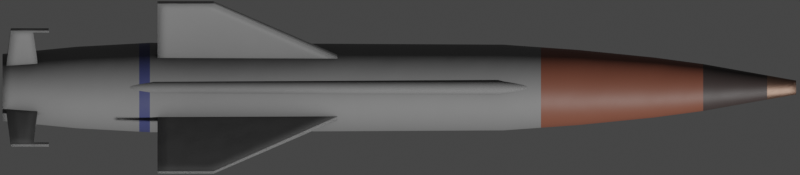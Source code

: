# Source: v611.blend  (saved by Blender 2.93.20; exported with 4.5.12 LTS)
import bpy
from mathutils import Matrix  # noqa: F401  (used for matrix-valued properties, if any)

bpy.ops.wm.read_factory_settings(use_empty=True)
scene = bpy.context.scene
scene.name = 'Scene'

# ---- collections
col_collection = bpy.data.collections.new('Collection'); scene.collection.children.link(col_collection)

# ---- materials (node trees are filled in below, after node groups)
mat_main = bpy.data.materials.new('Main')
mat_nose_dark = bpy.data.materials.new('Nose Dark')
mat_nose_metal = bpy.data.materials.new('Nose Metal')
mat_nose_red = bpy.data.materials.new('Nose Red')
mat_main_blue = bpy.data.materials.new('Main Blue')

# ---- node groups
ng_mk48_shader = bpy.data.node_groups.new('Mk48 Shader', 'ShaderNodeTree')
_s = ng_mk48_shader.interface.new_socket(name='BSDF', in_out='OUTPUT', socket_type='NodeSocketShader')
_s = ng_mk48_shader.interface.new_socket(name='Color', in_out='INPUT', socket_type='NodeSocketColor')
_s.default_value = (0.2529, 0.2529, 0.2529, 1.0)
_s = ng_mk48_shader.interface.new_socket(name='Roughness', in_out='INPUT', socket_type='NodeSocketFloat')
_s.subtype = 'FACTOR'
_s.default_value = 0.5
_s.min_value = 0.0
_s.max_value = 1.0
_s = ng_mk48_shader.interface.new_socket(name='Metallic', in_out='INPUT', socket_type='NodeSocketFloat')
_s.subtype = 'FACTOR'
_s.default_value = 1.0
_s.min_value = 0.0
_s.max_value = 1.0
_N = ng_mk48_shader.nodes; _L = ng_mk48_shader.links
n0 = _N.new('NodeGroupOutput'); n0.name = 'Group Output'; n0.location = (421, 0)
n1 = _N.new('ShaderNodeBsdfPrincipled'); n1.name = 'Principled BSDF'; n1.location = (131, 46)
n1.distribution = 'GGX'
n1.subsurface_method = 'BURLEY'
n1.inputs[3].default_value = 1.45
n1.inputs[27].default_value = (0.0, 0.0, 0.0, 1.0)
n1.inputs[28].default_value = 1.0
n2 = _N.new('ShaderNodeAmbientOcclusion'); n2.name = 'Ambient Occlusion'; n2.location = (-85, 128)
n2.samples = 8
n3 = _N.new('ShaderNodeBevel'); n3.name = 'Bevel'; n3.location = (-265, -248)
n3.inputs[0].default_value = 0.1
n4 = _N.new('NodeGroupInput'); n4.name = 'Mk48 Shader'; n4.location = (-468, -27)
n5 = _N.new('ShaderNodeNewGeometry'); n5.name = 'Geometry'; n5.location = (-875, -245)
n6 = _N.new('ShaderNodeBump'); n6.name = 'Bump'; n6.location = (-470, -299)
n6.inputs[0].default_value = 0.01
n6.inputs[1].default_value = 1.0
n6.inputs[2].default_value = 1.0
n7 = _N.new('ShaderNodeTexNoise'); n7.name = 'Noise Texture'; n7.location = (-671, -234)
n7.inputs[2].default_value = 2.0
_L.new(n1.outputs[0], n0.inputs[0])
_L.new(n2.outputs[0], n1.inputs[0])
_L.new(n4.outputs[0], n2.inputs[0])
_L.new(n4.outputs[1], n1.inputs[2])
_L.new(n4.outputs[2], n1.inputs[1])
_L.new(n3.outputs[0], n2.inputs[2])
_L.new(n5.outputs[0], n7.inputs[0])
_L.new(n7.outputs[0], n6.inputs[3])
_L.new(n6.outputs[0], n3.inputs[1])
_L.new(n3.outputs[0], n1.inputs[5])
n0.is_active_output = True
ng_auto_smooth = bpy.data.node_groups.new('Auto Smooth', 'GeometryNodeTree')
_s = ng_auto_smooth.interface.new_socket(name='Geometry', in_out='OUTPUT', socket_type='NodeSocketGeometry')
_s = ng_auto_smooth.interface.new_socket(name='Geometry', in_out='INPUT', socket_type='NodeSocketGeometry')
_s = ng_auto_smooth.interface.new_socket(name='Angle', in_out='INPUT', socket_type='NodeSocketFloat')
_s.subtype = 'ANGLE'
_s.min_value = 0.0
_s.max_value = 3.142
ng_auto_smooth.is_modifier = True
_N = ng_auto_smooth.nodes; _L = ng_auto_smooth.links
n0 = _N.new('NodeGroupOutput'); n0.name = 'Group Output'; n0.location = (480, -100)
n1 = _N.new('NodeGroupInput'); n1.name = 'Group Input'; n1.location = (-420, -300)
n2 = _N.new('NodeGroupInput'); n2.name = 'Group Input.001'; n2.location = (-60, -100)
n3 = _N.new('GeometryNodeSetShadeSmooth'); n3.name = 'Set Shade Smooth'; n3.location = (120, -100)
n3.domain = 'EDGE'
n4 = _N.new('GeometryNodeSetShadeSmooth'); n4.name = 'Set Shade Smooth.001'; n4.location = (300, -100)
n5 = _N.new('GeometryNodeInputMeshEdgeAngle'); n5.name = 'Edge Angle'; n5.location = (-420, -220)
n6 = _N.new('GeometryNodeInputEdgeSmooth'); n6.name = 'Is Edge Smooth'; n6.location = (-60, -160)
n7 = _N.new('GeometryNodeInputShadeSmooth'); n7.name = 'Is Face Smooth'; n7.location = (-240, -340)
n8 = _N.new('FunctionNodeBooleanMath'); n8.name = 'Boolean Math'; n8.location = (-60, -220)
n9 = _N.new('FunctionNodeCompare'); n9.name = 'Compare'; n9.location = (-240, -180)
n9.operation = 'LESS_EQUAL'
_L.new(n5.outputs[0], n9.inputs[0])
_L.new(n4.outputs[0], n0.inputs[0])
_L.new(n1.outputs[1], n9.inputs[1])
_L.new(n9.outputs[0], n8.inputs[0])
_L.new(n7.outputs[0], n8.inputs[1])
_L.new(n2.outputs[0], n3.inputs[0])
_L.new(n6.outputs[0], n3.inputs[1])
_L.new(n3.outputs[0], n4.inputs[0])
_L.new(n8.outputs[0], n3.inputs[2])
n0.is_active_output = True

# ---- material node trees
mat_main.use_nodes = True; mat_main.node_tree.nodes.clear()
_N = mat_main.node_tree.nodes; _L = mat_main.node_tree.links
n0 = _N.new('ShaderNodeOutputMaterial'); n0.name = 'Material Output'; n0.location = (300, 300)
n1 = _N.new('ShaderNodeGroup'); n1.name = 'Mk48 Shader'; n1.location = (95, 311)
n1.label = 'Mk48 Shader'
n1.node_tree = ng_mk48_shader
n1.inputs[0].default_value = (0.233, 0.233, 0.233, 0.0)
n1.inputs[1].default_value = 0.75
n1.inputs[2].default_value = 0.4
_L.new(n1.outputs[0], n0.inputs[0])
n0.is_active_output = True
mat_nose_dark.use_nodes = True; mat_nose_dark.node_tree.nodes.clear()
_N = mat_nose_dark.node_tree.nodes; _L = mat_nose_dark.node_tree.links
n0 = _N.new('ShaderNodeOutputMaterial'); n0.name = 'Material Output'; n0.location = (300, 300)
n1 = _N.new('ShaderNodeGroup'); n1.name = 'Mk48 Shader'; n1.location = (95, 311)
n1.label = 'Mk48 Shader'
n1.node_tree = ng_mk48_shader
n1.inputs[0].default_value = (0.04444, 0.03355, 0.03171, 0.0)
n1.inputs[1].default_value = 0.5
n1.inputs[2].default_value = 0.0
_L.new(n1.outputs[0], n0.inputs[0])
n0.is_active_output = True
mat_nose_metal.use_nodes = True; mat_nose_metal.node_tree.nodes.clear()
_N = mat_nose_metal.node_tree.nodes; _L = mat_nose_metal.node_tree.links
n0 = _N.new('ShaderNodeOutputMaterial'); n0.name = 'Material Output'; n0.location = (300, 300)
n1 = _N.new('ShaderNodeGroup'); n1.name = 'Mk48 Shader'; n1.location = (95, 311)
n1.label = 'Mk48 Shader'
n1.node_tree = ng_mk48_shader
n1.inputs[0].default_value = (0.2883, 0.1799, 0.1339, 0.0)
n1.inputs[1].default_value = 0.5
n1.inputs[2].default_value = 1.0
_L.new(n1.outputs[0], n0.inputs[0])
n0.is_active_output = True
mat_nose_red.use_nodes = True; mat_nose_red.node_tree.nodes.clear()
_N = mat_nose_red.node_tree.nodes; _L = mat_nose_red.node_tree.links
n0 = _N.new('ShaderNodeOutputMaterial'); n0.name = 'Material Output'; n0.location = (300, 300)
n1 = _N.new('ShaderNodeGroup'); n1.name = 'Mk48 Shader'; n1.location = (95, 311)
n1.label = 'Mk48 Shader'
n1.node_tree = ng_mk48_shader
n1.inputs[0].default_value = (0.1845, 0.06475, 0.04043, 0.0)
n1.inputs[1].default_value = 0.5
n1.inputs[2].default_value = 0.0
_L.new(n1.outputs[0], n0.inputs[0])
n0.is_active_output = True
mat_main_blue.use_nodes = True; mat_main_blue.node_tree.nodes.clear()
_N = mat_main_blue.node_tree.nodes; _L = mat_main_blue.node_tree.links
n0 = _N.new('ShaderNodeOutputMaterial'); n0.name = 'Material Output'; n0.location = (300, 300)
n1 = _N.new('ShaderNodeGroup'); n1.name = 'Mk48 Shader'; n1.location = (95, 311)
n1.label = 'Mk48 Shader'
n1.node_tree = ng_mk48_shader
n1.inputs[0].default_value = (0.04683, 0.05421, 0.1473, 0.0)
n1.inputs[1].default_value = 0.5
n1.inputs[2].default_value = 0.0
_L.new(n1.outputs[0], n0.inputs[0])
n0.is_active_output = True

# ---- world
world_world = bpy.data.worlds.new('World'); scene.world = world_world
world_world.use_sun_shadow = False
world_world.sun_shadow_jitter_overblur = 0.0

# ---- cameras
cam_camera = bpy.data.cameras.new('Camera')
cam_camera.type = 'ORTHO'
cam_camera.clip_end = 100.0
cam_camera.ortho_scale = 6.15

# ---- meshes
me_cylinder = bpy.data.meshes.new('Cylinder')
me_cylinder.from_pydata([(-3.05, 0.258, 2.071e-07), (3.05, 0.05368, -9.462e-08), (-3.05, 0.2531, -0.05034), (3.05, 0.05265, -0.01047), (-3.05, 0.2384, -0.09874), (3.05, 0.0496, -0.02054), (-3.05, 0.2145, -0.1434), (3.05, 0.04464, -0.02982), (-3.05, 0.1825, -0.1825), (3.05, 0.03796, -0.03796), (-3.05, 0.1434, -0.2145), (3.05, 0.02982, -0.04464), (-3.05, 0.09874, -0.2384), (3.05, 0.02054, -0.0496), (-3.05, 0.05034, -0.2531), (3.05, 0.01047, -0.05265), (-3.05, 4.909e-08, -0.258), (3.05, 9.946e-08, -0.05368), (-3.05, -0.05034, -0.2531), (3.05, -0.01047, -0.05265), (-3.05, -0.09874, -0.2384), (3.05, -0.02054, -0.0496), (-3.05, -0.1434, -0.2145), (3.05, -0.02982, -0.04464), (-3.05, -0.1825, -0.1825), (3.05, -0.03796, -0.03796), (-3.05, -0.2145, -0.1434), (3.05, -0.04463, -0.02982), (-3.05, -0.2384, -0.09874), (3.05, -0.0496, -0.02054), (-3.05, -0.2531, -0.05034), (3.05, -0.05265, -0.01047), (-3.05, -0.258, 2.071e-07), (3.05, -0.05368, -9.462e-08), (-3.05, -0.2531, 0.05034), (3.05, -0.05265, 0.01047), (-3.05, -0.2384, 0.09874), (3.05, -0.0496, 0.02054), (-3.05, -0.2145, 0.1434), (3.05, -0.04463, 0.02982), (-3.05, -0.1825, 0.1825), (3.05, -0.03796, 0.03796), (-3.05, -0.1434, 0.2145), (3.05, -0.02982, 0.04463), (-3.05, -0.09874, 0.2384), (3.05, -0.02054, 0.0496), (-3.05, -0.05034, 0.2531), (3.05, -0.01047, 0.05265), (-3.05, 2.788e-07, 0.258), (3.05, 1.472e-07, 0.05368), (-3.05, 0.05034, 0.2531), (3.05, 0.01047, 0.05265), (-3.05, 0.09874, 0.2384), (3.05, 0.02054, 0.0496), (-3.05, 0.1434, 0.2145), (3.05, 0.02982, 0.04463), (-3.05, 0.1825, 0.1825), (3.05, 0.03796, 0.03796), (-3.05, 0.2145, 0.1434), (3.05, 0.04464, 0.02982), (-3.05, 0.2384, 0.09874), (3.05, 0.0496, 0.02054), (-3.05, 0.2531, 0.05034), (3.05, 0.05265, 0.01047), (0.7991, 0.3296, 7.998e-08), (0.7991, 0.3233, -0.0643), (0.7991, 0.3045, -0.1261), (0.7991, 0.2741, -0.1831), (0.7991, 0.2331, -0.2331), (0.7991, 0.1831, -0.2741), (0.7991, 0.1261, -0.3045), (0.7991, 0.0643, -0.3233), (0.7991, 3.145e-08, -0.3296), (0.7991, -0.0643, -0.3233), (0.7991, -0.1261, -0.3045), (0.7991, -0.1831, -0.2741), (0.7991, -0.2331, -0.2331), (0.7991, -0.2741, -0.1831), (0.7991, -0.3045, -0.1261), (0.7991, -0.3233, -0.0643), (0.7991, -0.3296, 7.998e-08), (0.7991, -0.3233, 0.0643), (0.7991, -0.3045, 0.1261), (0.7991, -0.2741, 0.1831), (0.7991, -0.2331, 0.2331), (0.7991, -0.1831, 0.2741), (0.7991, -0.1261, 0.3045), (0.7991, -0.0643, 0.3233), (0.7991, 3.248e-07, 0.3296), (0.7991, 0.0643, 0.3233), (0.7991, 0.1261, 0.3045), (0.7991, 0.1831, 0.2741), (0.7991, 0.2331, 0.2331), (0.7991, 0.2741, 0.1831), (0.7991, 0.3045, 0.1261), (0.7991, 0.3233, 0.0643), (1.959, 0.2307, -1.06e-08), (1.959, 0.2263, -0.0356), (1.959, 0.2132, -0.06982), (1.959, 0.1919, -0.1014), (1.959, 0.1632, -0.129), (1.959, 0.1282, -0.1517), (1.959, 0.0883, -0.1686), (1.959, 0.04502, -0.179), (1.959, 5.642e-08, -0.1825), (1.959, -0.04502, -0.179), (1.959, -0.0883, -0.1686), (1.959, -0.1282, -0.1517), (1.959, -0.1632, -0.129), (1.959, -0.1919, -0.1014), (1.959, -0.2132, -0.06982), (1.959, -0.2263, -0.0356), (1.959, -0.2307, -1.06e-08), (1.959, -0.2263, 0.0356), (1.959, -0.2132, 0.06982), (1.959, -0.1919, 0.1014), (1.959, -0.1632, 0.129), (1.959, -0.1282, 0.1517), (1.959, -0.0883, 0.1686), (1.959, -0.04501, 0.179), (1.959, 2.618e-07, 0.1825), (1.959, 0.04502, 0.179), (1.959, 0.0883, 0.1686), (1.959, 0.1282, 0.1517), (1.959, 0.1632, 0.129), (1.959, 0.1919, 0.1014), (1.959, 0.2132, 0.06982), (1.959, 0.2263, 0.0356), (2.336, 0.1804, -3.746e-08), (2.336, 0.177, -0.02809), (2.336, 0.1667, -0.05511), (2.336, 0.15, -0.08001), (2.336, 0.1276, -0.1018), (2.336, 0.1002, -0.1197), (2.336, 0.06905, -0.133), (2.336, 0.0352, -0.1412), (2.336, 6.889e-08, -0.144), (2.336, -0.0352, -0.1412), (2.336, -0.06905, -0.133), (2.336, -0.1002, -0.1197), (2.336, -0.1276, -0.1018), (2.336, -0.15, -0.08001), (2.336, -0.1667, -0.05511), (2.336, -0.177, -0.02809), (2.336, -0.1804, -3.746e-08), (2.336, -0.177, 0.02809), (2.336, -0.1667, 0.05511), (2.336, -0.15, 0.08001), (2.336, -0.1276, 0.1018), (2.336, -0.1002, 0.1197), (2.336, -0.06905, 0.133), (2.336, -0.0352, 0.1412), (2.336, 2.295e-07, 0.144), (2.336, 0.0352, 0.1412), (2.336, 0.06905, 0.133), (2.336, 0.1002, 0.1197), (2.336, 0.1276, 0.1018), (2.336, 0.15, 0.08001), (2.336, 0.1667, 0.05511), (2.336, 0.177, 0.02809), (2.828, 0.093, -7.689e-08), (2.828, 0.09121, -0.01594), (2.828, 0.08592, -0.03127), (2.828, 0.07733, -0.04539), (2.828, 0.06576, -0.05777), (2.828, 0.05167, -0.06793), (2.828, 0.03559, -0.07548), (2.828, 0.01814, -0.08013), (2.828, 8.998e-08, -0.0817), (2.828, -0.01814, -0.08013), (2.828, -0.03559, -0.07548), (2.828, -0.05167, -0.06793), (2.828, -0.06576, -0.05777), (2.828, -0.07733, -0.04539), (2.828, -0.08592, -0.03127), (2.828, -0.09121, -0.01594), (2.828, -0.093, -7.689e-08), (2.828, -0.09121, 0.01594), (2.828, -0.08592, 0.03127), (2.828, -0.07733, 0.04539), (2.828, -0.06576, 0.05777), (2.828, -0.05167, 0.06793), (2.828, -0.03559, 0.07548), (2.828, -0.01814, 0.08013), (2.828, 1.728e-07, 0.0817), (2.828, 0.01814, 0.08013), (2.828, 0.03559, 0.07548), (2.828, 0.05167, 0.06793), (2.828, 0.06576, 0.05777), (2.828, 0.07733, 0.04539), (2.828, 0.08592, 0.03127), (2.828, 0.09121, 0.01594), (1.379, 0.2832, -0.05142), (1.379, 0.2667, -0.1009), (1.379, 0.2401, -0.1464), (1.379, 0.2041, -0.1864), (1.379, 0.1604, -0.2192), (1.379, 0.1105, -0.2435), (1.379, 0.05632, -0.2585), (1.379, 4.202e-08, -0.2636), (1.379, -0.05632, -0.2585), (1.379, -0.1105, -0.2435), (1.379, -0.1604, -0.2192), (1.379, -0.2041, -0.1864), (1.379, -0.2401, -0.1464), (1.379, -0.2667, -0.1009), (1.379, -0.2832, -0.05142), (1.379, -0.2887, 3.725e-08), (1.379, -0.2832, 0.05142), (1.379, -0.2667, 0.1009), (1.379, -0.2401, 0.1464), (1.379, -0.2041, 0.1864), (1.379, -0.1604, 0.2192), (1.379, -0.1105, 0.2435), (1.379, -0.05632, 0.2585), (1.379, 2.99e-07, 0.2636), (1.379, 0.05632, 0.2585), (1.379, 0.1105, 0.2435), (1.379, 0.1604, 0.2192), (1.379, 0.2041, 0.1864), (1.379, 0.2401, 0.1464), (1.379, 0.2667, 0.1009), (1.379, 0.2832, 0.05142), (1.379, 0.2887, 3.725e-08), (-1.917, 0.3374, -0.06711), (-1.917, 0.3178, -0.1316), (-1.917, 0.286, -0.1911), (-1.917, 0.2432, -0.2432), (-1.917, 0.1911, -0.286), (-1.917, 0.1316, -0.3178), (-1.917, 0.06711, -0.3374), (-1.917, 2.79e-08, -0.344), (-1.917, -0.06711, -0.3374), (-1.917, -0.1316, -0.3178), (-1.917, -0.1911, -0.286), (-1.917, -0.2432, -0.2432), (-1.917, -0.286, -0.1911), (-1.917, -0.3178, -0.1316), (-1.917, -0.3374, -0.06711), (-1.917, -0.344, 1.918e-07), (-1.917, -0.3374, 0.06711), (-1.917, -0.3178, 0.1316), (-1.917, -0.286, 0.1911), (-1.917, -0.2432, 0.2432), (-1.917, -0.1911, 0.286), (-1.917, -0.1316, 0.3178), (-1.917, -0.06711, 0.3374), (-1.917, 3.341e-07, 0.344), (-1.917, 0.06711, 0.3374), (-1.917, 0.1316, 0.3178), (-1.917, 0.1911, 0.286), (-1.917, 0.2432, 0.2432), (-1.917, 0.286, 0.1911), (-1.917, 0.3178, 0.1316), (-1.917, 0.3374, 0.06711), (-1.917, 0.344, 1.918e-07), (-2.483, 0.3071, -0.06108), (-2.483, 0.2893, -0.1198), (-2.483, 0.2603, -0.1739), (-2.483, 0.2214, -0.2214), (-2.483, 0.1739, -0.2603), (-2.483, 0.1198, -0.2893), (-2.483, 0.06108, -0.3071), (-2.483, 3.552e-08, -0.3131), (-2.483, -0.06108, -0.3071), (-2.483, -0.1198, -0.2893), (-2.483, -0.1739, -0.2603), (-2.483, -0.2214, -0.2214), (-2.483, -0.2603, -0.1739), (-2.483, -0.2893, -0.1198), (-2.483, -0.3071, -0.06108), (-2.483, -0.3131, 2.047e-07), (-2.483, -0.3071, 0.06108), (-2.483, -0.2893, 0.1198), (-2.483, -0.2603, 0.1739), (-2.483, -0.2214, 0.2214), (-2.483, -0.1739, 0.2603), (-2.483, -0.1198, 0.2893), (-2.483, -0.06108, 0.3071), (-2.483, 3.142e-07, 0.3131), (-2.483, 0.06108, 0.3071), (-2.483, 0.1198, 0.2893), (-2.483, 0.1739, 0.2603), (-2.483, 0.2214, 0.2214), (-2.483, 0.2603, 0.1739), (-2.483, 0.2893, 0.1198), (-2.483, 0.3071, 0.06108), (-2.483, 0.3131, 2.047e-07), (1.089, 0.3032, -0.05786), (1.089, 0.2856, -0.1135), (1.089, 0.2571, -0.1648), (1.089, 0.2186, -0.2097), (1.089, 0.1718, -0.2466), (1.089, 0.1183, -0.274), (1.089, 0.06031, -0.2909), (1.089, 3.674e-08, -0.2966), (1.089, -0.06031, -0.2909), (1.089, -0.1183, -0.274), (1.089, -0.1718, -0.2466), (1.089, -0.2186, -0.2097), (1.089, -0.2571, -0.1648), (1.089, -0.2856, -0.1135), (1.089, -0.3032, -0.05786), (1.089, -0.3092, 5.861e-08), (1.089, -0.3032, 0.05786), (1.089, -0.2856, 0.1135), (1.089, -0.2571, 0.1648), (1.089, -0.2186, 0.2097), (1.089, -0.1718, 0.2466), (1.089, -0.1183, 0.274), (1.089, -0.06031, 0.2909), (1.089, 3.119e-07, 0.2966), (1.089, 0.06031, 0.2909), (1.089, 0.1183, 0.274), (1.089, 0.1718, 0.2466), (1.089, 0.2186, 0.2097), (1.089, 0.2571, 0.1648), (1.089, 0.2856, 0.1135), (1.089, 0.3032, 0.05786), (1.089, 0.3092, 5.861e-08), (-1.999, 0.3395, 1.936e-07), (-1.999, 0.333, -0.06623), (-1.999, 0.3137, -0.1299), (-1.999, 0.2823, -0.1886), (-1.999, 0.2401, -0.2401), (-1.999, 0.1886, -0.2823), (-1.999, 0.1299, -0.3137), (-1.999, 0.06623, -0.333), (-1.999, 2.901e-08, -0.3395), (-1.999, -0.06623, -0.333), (-1.999, -0.1299, -0.3137), (-1.999, -0.1886, -0.2823), (-1.999, -0.2401, -0.2401), (-1.999, -0.2823, -0.1886), (-1.999, -0.3137, -0.1299), (-1.999, -0.333, -0.06623), (-1.999, -0.3395, 1.936e-07), (-1.999, -0.333, 0.06624), (-1.999, -0.3137, 0.1299), (-1.999, -0.2823, 0.1886), (-1.999, -0.2401, 0.2401), (-1.999, -0.1886, 0.2823), (-1.999, -0.1299, 0.3137), (-1.999, -0.06623, 0.333), (-1.999, 3.312e-07, 0.3395), (-1.999, 0.06624, 0.333), (-1.999, 0.1299, 0.3137), (-1.999, 0.1886, 0.2823), (-1.999, 0.2401, 0.2401), (-1.999, 0.2823, 0.1886), (-1.999, 0.3137, 0.1299), (-1.999, 0.333, 0.06623)], [], [(160, 1, 3, 161), (161, 3, 5, 162), (162, 5, 7, 163), (163, 7, 9, 164), (164, 9, 11, 165), (165, 11, 13, 166), (166, 13, 15, 167), (167, 15, 17, 168), (168, 17, 19, 169), (169, 19, 21, 170), (170, 21, 23, 171), (171, 23, 25, 172), (172, 25, 27, 173), (173, 27, 29, 174), (174, 29, 31, 175), (175, 31, 33, 176), (176, 33, 35, 177), (177, 35, 37, 178), (178, 37, 39, 179), (179, 39, 41, 180), (180, 41, 43, 181), (181, 43, 45, 182), (182, 45, 47, 183), (183, 47, 49, 184), (184, 49, 51, 185), (185, 51, 53, 186), (186, 53, 55, 187), (187, 55, 57, 188), (188, 57, 59, 189), (189, 59, 61, 190), (3, 1, 63, 61, 59, 57, 55, 53, 51, 49, 47, 45, 43, 41, 39, 37, 35, 33, 31, 29, 27, 25, 23, 21, 19, 17, 15, 13, 11, 9, 7, 5), (190, 61, 63, 191), (191, 63, 1, 160), (0, 2, 4, 6, 8, 10, 12, 14, 16, 18, 20, 22, 24, 26, 28, 30, 32, 34, 36, 38, 40, 42, 44, 46, 48, 50, 52, 54, 56, 58, 60, 62), (254, 95, 64, 255), (253, 94, 95, 254), (252, 93, 94, 253), (251, 92, 93, 252), (250, 91, 92, 251), (249, 90, 91, 250), (248, 89, 90, 249), (247, 88, 89, 248), (246, 87, 88, 247), (245, 86, 87, 246), (244, 85, 86, 245), (243, 84, 85, 244), (242, 83, 84, 243), (241, 82, 83, 242), (240, 81, 82, 241), (239, 80, 81, 240), (238, 79, 80, 239), (237, 78, 79, 238), (236, 77, 78, 237), (235, 76, 77, 236), (234, 75, 76, 235), (233, 74, 75, 234), (232, 73, 74, 233), (231, 72, 73, 232), (230, 71, 72, 231), (229, 70, 71, 230), (228, 69, 70, 229), (227, 68, 69, 228), (226, 67, 68, 227), (225, 66, 67, 226), (224, 65, 66, 225), (255, 64, 65, 224), (222, 127, 96, 223), (221, 126, 127, 222), (220, 125, 126, 221), (219, 124, 125, 220), (218, 123, 124, 219), (217, 122, 123, 218), (216, 121, 122, 217), (215, 120, 121, 216), (214, 119, 120, 215), (213, 118, 119, 214), (212, 117, 118, 213), (211, 116, 117, 212), (210, 115, 116, 211), (209, 114, 115, 210), (208, 113, 114, 209), (207, 112, 113, 208), (206, 111, 112, 207), (205, 110, 111, 206), (204, 109, 110, 205), (203, 108, 109, 204), (202, 107, 108, 203), (201, 106, 107, 202), (200, 105, 106, 201), (199, 104, 105, 200), (198, 103, 104, 199), (197, 102, 103, 198), (196, 101, 102, 197), (195, 100, 101, 196), (194, 99, 100, 195), (193, 98, 99, 194), (192, 97, 98, 193), (223, 96, 97, 192), (127, 159, 128, 96), (126, 158, 159, 127), (125, 157, 158, 126), (124, 156, 157, 125), (123, 155, 156, 124), (122, 154, 155, 123), (121, 153, 154, 122), (120, 152, 153, 121), (119, 151, 152, 120), (118, 150, 151, 119), (117, 149, 150, 118), (116, 148, 149, 117), (115, 147, 148, 116), (114, 146, 147, 115), (113, 145, 146, 114), (112, 144, 145, 113), (111, 143, 144, 112), (110, 142, 143, 111), (109, 141, 142, 110), (108, 140, 141, 109), (107, 139, 140, 108), (106, 138, 139, 107), (105, 137, 138, 106), (104, 136, 137, 105), (103, 135, 136, 104), (102, 134, 135, 103), (101, 133, 134, 102), (100, 132, 133, 101), (99, 131, 132, 100), (98, 130, 131, 99), (97, 129, 130, 98), (96, 128, 129, 97), (159, 191, 160, 128), (158, 190, 191, 159), (157, 189, 190, 158), (156, 188, 189, 157), (155, 187, 188, 156), (154, 186, 187, 155), (153, 185, 186, 154), (152, 184, 185, 153), (151, 183, 184, 152), (150, 182, 183, 151), (149, 181, 182, 150), (148, 180, 181, 149), (147, 179, 180, 148), (146, 178, 179, 147), (145, 177, 178, 146), (144, 176, 177, 145), (143, 175, 176, 144), (142, 174, 175, 143), (141, 173, 174, 142), (140, 172, 173, 141), (139, 171, 172, 140), (138, 170, 171, 139), (137, 169, 170, 138), (136, 168, 169, 137), (135, 167, 168, 136), (134, 166, 167, 135), (133, 165, 166, 134), (132, 164, 165, 133), (131, 163, 164, 132), (130, 162, 163, 131), (129, 161, 162, 130), (128, 160, 161, 129), (319, 223, 192, 288), (288, 192, 193, 289), (289, 193, 194, 290), (290, 194, 195, 291), (291, 195, 196, 292), (292, 196, 197, 293), (293, 197, 198, 294), (294, 198, 199, 295), (295, 199, 200, 296), (296, 200, 201, 297), (297, 201, 202, 298), (298, 202, 203, 299), (299, 203, 204, 300), (300, 204, 205, 301), (301, 205, 206, 302), (302, 206, 207, 303), (303, 207, 208, 304), (304, 208, 209, 305), (305, 209, 210, 306), (306, 210, 211, 307), (307, 211, 212, 308), (308, 212, 213, 309), (309, 213, 214, 310), (310, 214, 215, 311), (311, 215, 216, 312), (312, 216, 217, 313), (313, 217, 218, 314), (314, 218, 219, 315), (315, 219, 220, 316), (316, 220, 221, 317), (317, 221, 222, 318), (318, 222, 223, 319), (320, 255, 224, 321), (321, 224, 225, 322), (322, 225, 226, 323), (323, 226, 227, 324), (324, 227, 228, 325), (325, 228, 229, 326), (326, 229, 230, 327), (327, 230, 231, 328), (328, 231, 232, 329), (329, 232, 233, 330), (330, 233, 234, 331), (331, 234, 235, 332), (332, 235, 236, 333), (333, 236, 237, 334), (334, 237, 238, 335), (335, 238, 239, 336), (336, 239, 240, 337), (337, 240, 241, 338), (338, 241, 242, 339), (339, 242, 243, 340), (340, 243, 244, 341), (341, 244, 245, 342), (342, 245, 246, 343), (343, 246, 247, 344), (344, 247, 248, 345), (345, 248, 249, 346), (346, 249, 250, 347), (347, 250, 251, 348), (348, 251, 252, 349), (349, 252, 253, 350), (350, 253, 254, 351), (351, 254, 255, 320), (62, 286, 287, 0), (60, 285, 286, 62), (58, 284, 285, 60), (56, 283, 284, 58), (54, 282, 283, 56), (52, 281, 282, 54), (50, 280, 281, 52), (48, 279, 280, 50), (46, 278, 279, 48), (44, 277, 278, 46), (42, 276, 277, 44), (40, 275, 276, 42), (38, 274, 275, 40), (36, 273, 274, 38), (34, 272, 273, 36), (32, 271, 272, 34), (30, 270, 271, 32), (28, 269, 270, 30), (26, 268, 269, 28), (24, 267, 268, 26), (22, 266, 267, 24), (20, 265, 266, 22), (18, 264, 265, 20), (16, 263, 264, 18), (14, 262, 263, 16), (12, 261, 262, 14), (10, 260, 261, 12), (8, 259, 260, 10), (6, 258, 259, 8), (4, 257, 258, 6), (2, 256, 257, 4), (0, 287, 256, 2), (95, 318, 319, 64), (94, 317, 318, 95), (93, 316, 317, 94), (92, 315, 316, 93), (91, 314, 315, 92), (90, 313, 314, 91), (89, 312, 313, 90), (88, 311, 312, 89), (87, 310, 311, 88), (86, 309, 310, 87), (85, 308, 309, 86), (84, 307, 308, 85), (83, 306, 307, 84), (82, 305, 306, 83), (81, 304, 305, 82), (80, 303, 304, 81), (79, 302, 303, 80), (78, 301, 302, 79), (77, 300, 301, 78), (76, 299, 300, 77), (75, 298, 299, 76), (74, 297, 298, 75), (73, 296, 297, 74), (72, 295, 296, 73), (71, 294, 295, 72), (70, 293, 294, 71), (69, 292, 293, 70), (68, 291, 292, 69), (67, 290, 291, 68), (66, 289, 290, 67), (65, 288, 289, 66), (64, 319, 288, 65), (286, 351, 320, 287), (285, 350, 351, 286), (284, 349, 350, 285), (283, 348, 349, 284), (282, 347, 348, 283), (281, 346, 347, 282), (280, 345, 346, 281), (279, 344, 345, 280), (278, 343, 344, 279), (277, 342, 343, 278), (276, 341, 342, 277), (275, 340, 341, 276), (274, 339, 340, 275), (273, 338, 339, 274), (272, 337, 338, 273), (271, 336, 337, 272), (270, 335, 336, 271), (269, 334, 335, 270), (268, 333, 334, 269), (267, 332, 333, 268), (266, 331, 332, 267), (265, 330, 331, 266), (264, 329, 330, 265), (263, 328, 329, 264), (262, 327, 328, 263), (261, 326, 327, 262), (260, 325, 326, 261), (259, 324, 325, 260), (258, 323, 324, 259), (257, 322, 323, 258), (256, 321, 322, 257), (287, 320, 321, 256)])
me_cylinder.polygons.foreach_set('use_smooth', [True] * 322)
me_cylinder.polygons.foreach_set('material_index', [2, 2, 2, 2, 2, 2, 2, 2, 2, 2, 2, 2, 2, 2, 2, 2, 2, 2, 2, 2, 2, 2, 2, 2, 2, 2, 2, 2, 2, 2, 2, 2, 2, 0, 0, 0, 0, 0, 0, 0, 0, 0, 0, 0, 0, 0, 0, 0, 0, 0, 0, 0, 0, 0, 0, 0, 0, 0, 0, 0, 0, 0, 0, 0, 0, 0, 3, 3, 3, 3, 3, 3, 3, 3, 3, 3, 3, 3, 3, 3, 3, 3, 3, 3, 3, 3, 3, 3, 3, 3, 3, 3, 3, 3, 3, 3, 3, 3, 3, 3, 3, 3, 3, 3, 3, 3, 3, 3, 3, 3, 3, 3, 3, 3, 3, 3, 3, 3, 3, 3, 3, 3, 3, 3, 3, 3, 3, 3, 3, 3, 1, 1, 1, 1, 1, 1, 1, 1, 1, 1, 1, 1, 1, 1, 1, 1, 1, 1, 1, 1, 1, 1, 1, 1, 1, 1, 1, 1, 1, 1, 1, 1, 3, 3, 3, 3, 3, 3, 3, 3, 3, 3, 3, 3, 3, 3, 3, 3, 3, 3, 3, 3, 3, 3, 3, 3, 3, 3, 3, 3, 3, 3, 3, 3, 4, 4, 4, 4, 4, 4, 4, 4, 4, 4, 4, 4, 4, 4, 4, 4, 4, 4, 4, 4, 4, 4, 4, 4, 4, 4, 4, 4, 4, 4, 4, 4, 0, 0, 0, 0, 0, 0, 0, 0, 0, 0, 0, 0, 0, 0, 0, 0, 0, 0, 0, 0, 0, 0, 0, 0, 0, 0, 0, 0, 0, 0, 0, 0, 0, 0, 0, 0, 0, 0, 0, 0, 0, 0, 0, 0, 0, 0, 0, 0, 0, 0, 0, 0, 0, 0, 0, 0, 0, 0, 0, 0, 0, 0, 0, 0, 0, 0, 0, 0, 0, 0, 0, 0, 0, 0, 0, 0, 0, 0, 0, 0, 0, 0, 0, 0, 0, 0, 0, 0, 0, 0, 0, 0, 0, 0, 0, 0])
_uv = me_cylinder.uv_layers.new(name='UVMap')
_uv.uv.foreach_set('vector', [1.0, 0.9813, 1.0, 1.0, 0.9688, 1.0, 0.9688, 0.9813, 0.9688, 0.9813, 0.9688, 1.0, 0.9375, 1.0, 0.9375, 0.9813, 0.9375, 0.9813, 0.9375, 1.0, 0.9062, 1.0, 0.9063, 0.9813, 0.9063, 0.9813, 0.9062, 1.0, 0.875, 1.0, 0.875, 0.9813, 0.875, 0.9813, 0.875, 1.0, 0.8438, 1.0, 0.8438, 0.9813, 0.8438, 0.9813, 0.8438, 1.0, 0.8125, 1.0, 0.8125, 0.9813, 0.8125, 0.9813, 0.8125, 1.0, 0.7812, 1.0, 0.7813, 0.9813, 0.7813, 0.9813, 0.7812, 1.0, 0.75, 1.0, 0.75, 0.9813, 0.75, 0.9813, 0.75, 1.0, 0.7188, 1.0, 0.7187, 0.9813, 0.7187, 0.9813, 0.7188, 1.0, 0.6875, 1.0, 0.6875, 0.9813, 0.6875, 0.9813, 0.6875, 1.0, 0.6562, 1.0, 0.6562, 0.9813, 0.6562, 0.9813, 0.6562, 1.0, 0.625, 1.0, 0.625, 0.9813, 0.625, 0.9813, 0.625, 1.0, 0.5938, 1.0, 0.5938, 0.9813, 0.5938, 0.9813, 0.5938, 1.0, 0.5625, 1.0, 0.5625, 0.9813, 0.5625, 0.9813, 0.5625, 1.0, 0.5312, 1.0, 0.5312, 0.9813, 0.5312, 0.9813, 0.5312, 1.0, 0.5, 1.0, 0.5, 0.9813, 0.5, 0.9813, 0.5, 1.0, 0.4688, 1.0, 0.4688, 0.9813, 0.4688, 0.9813, 0.4688, 1.0, 0.4375, 1.0, 0.4375, 0.9813, 0.4375, 0.9813, 0.4375, 1.0, 0.4062, 1.0, 0.4063, 0.9813, 0.4063, 0.9813, 0.4062, 1.0, 0.375, 1.0, 0.375, 0.9813, 0.375, 0.9813, 0.375, 1.0, 0.3438, 1.0, 0.3438, 0.9813, 0.3438, 0.9813, 0.3438, 1.0, 0.3125, 1.0, 0.3125, 0.9813, 0.3125, 0.9813, 0.3125, 1.0, 0.2812, 1.0, 0.2812, 0.9813, 0.2812, 0.9813, 0.2812, 1.0, 0.25, 1.0, 0.25, 0.9813, 0.25, 0.9813, 0.25, 1.0, 0.2188, 1.0, 0.2188, 0.9813, 0.2188, 0.9813, 0.2188, 1.0, 0.1875, 1.0, 0.1875, 0.9813, 0.1875, 0.9813, 0.1875, 1.0, 0.1562, 1.0, 0.1563, 0.9813, 0.1563, 0.9813, 0.1562, 1.0, 0.125, 1.0, 0.125, 0.9813, 0.125, 0.9813, 0.125, 1.0, 0.09375, 1.0, 0.09375, 0.9813, 0.09375, 0.9813, 0.09375, 1.0, 0.0625, 1.0, 0.0625, 0.9813, 0.2968, 0.4854, 0.25, 0.49, 0.2032, 0.4854, 0.1582, 0.4717, 0.1167, 0.4496, 0.08029, 0.4197, 0.05045, 0.3833, 0.02827, 0.3418, 0.01461, 0.2968, 0.01, 0.25, 0.01461, 0.2032, 0.02827, 0.1582, 0.05045, 0.1167, 0.08029, 0.08029, 0.1167, 0.05045, 0.1582, 0.02827, 0.2032, 0.01461, 0.25, 0.01, 0.2968, 0.01461, 0.3418, 0.02827, 0.3833, 0.05045, 0.4197, 0.08029, 0.4496, 0.1167, 0.4717, 0.1582, 0.4854, 0.2032, 0.49, 0.25, 0.4854, 0.2968, 0.4717, 0.3418, 0.4496, 0.3833, 0.4197, 0.4197, 0.3833, 0.4496, 0.3418, 0.4717, 0.0625, 0.9813, 0.0625, 1.0, 0.03125, 1.0, 0.03125, 0.9813, 0.03125, 0.9813, 0.03125, 1.0, 0.0, 1.0, 0.0, 0.9813, 0.75, 0.49, 0.7968, 0.4854, 0.8418, 0.4717, 0.8833, 0.4496, 0.9197, 0.4197, 0.9496, 0.3833, 0.9717, 0.3418, 0.9854, 0.2968, 0.99, 0.25, 0.9854, 0.2032, 0.9717, 0.1582, 0.9496, 0.1167, 0.9197, 0.08029, 0.8833, 0.05045, 0.8418, 0.02827, 0.7968, 0.01461, 0.75, 0.01, 0.7032, 0.01461, 0.6582, 0.02827, 0.6167, 0.05045, 0.5803, 0.08029, 0.5504, 0.1167, 0.5283, 0.1582, 0.5146, 0.2032, 0.51, 0.25, 0.5146, 0.2968, 0.5283, 0.3418, 0.5504, 0.3833, 0.5803, 0.4197, 0.6167, 0.4496, 0.6582, 0.4717, 0.7032, 0.4854, 0.03125, 0.5929, 0.03125, 0.8155, 0.0, 0.8155, 0.0, 0.5929, 0.0625, 0.5929, 0.0625, 0.8155, 0.03125, 0.8155, 0.03125, 0.5929, 0.09375, 0.5929, 0.09375, 0.8155, 0.0625, 0.8155, 0.0625, 0.5929, 0.125, 0.5929, 0.125, 0.8155, 0.09375, 0.8155, 0.09375, 0.5929, 0.1562, 0.5929, 0.1562, 0.8155, 0.125, 0.8155, 0.125, 0.5929, 0.1875, 0.5929, 0.1875, 0.8155, 0.1562, 0.8155, 0.1562, 0.5929, 0.2188, 0.5929, 0.2188, 0.8155, 0.1875, 0.8155, 0.1875, 0.5929, 0.25, 0.5929, 0.25, 0.8155, 0.2188, 0.8155, 0.2188, 0.5929, 0.2812, 0.5929, 0.2812, 0.8155, 0.25, 0.8155, 0.25, 0.5929, 0.3125, 0.5929, 0.3125, 0.8155, 0.2812, 0.8155, 0.2812, 0.5929, 0.3437, 0.5929, 0.3438, 0.8155, 0.3125, 0.8155, 0.3125, 0.5929, 0.375, 0.5929, 0.375, 0.8155, 0.3438, 0.8155, 0.3437, 0.5929, 0.4062, 0.5929, 0.4062, 0.8155, 0.375, 0.8155, 0.375, 0.5929, 0.4375, 0.5929, 0.4375, 0.8155, 0.4062, 0.8155, 0.4062, 0.5929, 0.4688, 0.5929, 0.4688, 0.8155, 0.4375, 0.8155, 0.4375, 0.5929, 0.5, 0.5929, 0.5, 0.8155, 0.4688, 0.8155, 0.4688, 0.5929, 0.5312, 0.5929, 0.5312, 0.8155, 0.5, 0.8155, 0.5, 0.5929, 0.5625, 0.5929, 0.5625, 0.8155, 0.5312, 0.8155, 0.5312, 0.5929, 0.5938, 0.5929, 0.5938, 0.8155, 0.5625, 0.8155, 0.5625, 0.5929, 0.625, 0.5929, 0.625, 0.8155, 0.5938, 0.8155, 0.5938, 0.5929, 0.6562, 0.5929, 0.6562, 0.8155, 0.625, 0.8155, 0.625, 0.5929, 0.6875, 0.5929, 0.6875, 0.8155, 0.6562, 0.8155, 0.6562, 0.5929, 0.7188, 0.5929, 0.7188, 0.8155, 0.6875, 0.8155, 0.6875, 0.5929, 0.75, 0.5929, 0.75, 0.8155, 0.7188, 0.8155, 0.7188, 0.5929, 0.7812, 0.5929, 0.7813, 0.8155, 0.75, 0.8155, 0.75, 0.5929, 0.8125, 0.5929, 0.8125, 0.8155, 0.7813, 0.8155, 0.7812, 0.5929, 0.8437, 0.5929, 0.8438, 0.8155, 0.8125, 0.8155, 0.8125, 0.5929, 0.875, 0.5929, 0.875, 0.8155, 0.8438, 0.8155, 0.8437, 0.5929, 0.9062, 0.5929, 0.9063, 0.8155, 0.875, 0.8155, 0.875, 0.5929, 0.9375, 0.5929, 0.9375, 0.8155, 0.9063, 0.8155, 0.9062, 0.5929, 0.9687, 0.5929, 0.9688, 0.8155, 0.9375, 0.8155, 0.9375, 0.5929, 1.0, 0.5929, 1.0, 0.8155, 0.9688, 0.8155, 0.9687, 0.5929, 0.03125, 0.8616, 0.03125, 0.9078, 0.0, 0.9078, 0.0, 0.8616, 0.0625, 0.8616, 0.0625, 0.9078, 0.03125, 0.9078, 0.03125, 0.8616, 0.09375, 0.8616, 0.09375, 0.9078, 0.0625, 0.9078, 0.0625, 0.8616, 0.125, 0.8616, 0.125, 0.9078, 0.09375, 0.9078, 0.09375, 0.8616, 0.1562, 0.8616, 0.1562, 0.9078, 0.125, 0.9078, 0.125, 0.8616, 0.1875, 0.8616, 0.1875, 0.9078, 0.1562, 0.9078, 0.1562, 0.8616, 0.2188, 0.8616, 0.2188, 0.9078, 0.1875, 0.9078, 0.1875, 0.8616, 0.25, 0.8616, 0.25, 0.9078, 0.2188, 0.9078, 0.2188, 0.8616, 0.2812, 0.8616, 0.2812, 0.9078, 0.25, 0.9078, 0.25, 0.8616, 0.3125, 0.8616, 0.3125, 0.9078, 0.2812, 0.9078, 0.2812, 0.8616, 0.3438, 0.8616, 0.3438, 0.9078, 0.3125, 0.9078, 0.3125, 0.8616, 0.375, 0.8616, 0.375, 0.9078, 0.3438, 0.9078, 0.3438, 0.8616, 0.4062, 0.8616, 0.4062, 0.9078, 0.375, 0.9078, 0.375, 0.8616, 0.4375, 0.8616, 0.4375, 0.9078, 0.4062, 0.9078, 0.4062, 0.8616, 0.4688, 0.8616, 0.4688, 0.9078, 0.4375, 0.9078, 0.4375, 0.8616, 0.5, 0.8616, 0.5, 0.9078, 0.4688, 0.9078, 0.4688, 0.8616, 0.5312, 0.8616, 0.5312, 0.9078, 0.5, 0.9078, 0.5, 0.8616, 0.5625, 0.8616, 0.5625, 0.9078, 0.5312, 0.9078, 0.5312, 0.8616, 0.5938, 0.8616, 0.5938, 0.9078, 0.5625, 0.9078, 0.5625, 0.8616, 0.625, 0.8616, 0.625, 0.9078, 0.5938, 0.9078, 0.5938, 0.8616, 0.6562, 0.8616, 0.6562, 0.9078, 0.625, 0.9078, 0.625, 0.8616, 0.6875, 0.8616, 0.6875, 0.9078, 0.6562, 0.9078, 0.6562, 0.8616, 0.7188, 0.8616, 0.7188, 0.9078, 0.6875, 0.9078, 0.6875, 0.8616, 0.75, 0.8616, 0.75, 0.9078, 0.7188, 0.9078, 0.7188, 0.8616, 0.7812, 0.8616, 0.7812, 0.9078, 0.75, 0.9078, 0.75, 0.8616, 0.8125, 0.8616, 0.8125, 0.9078, 0.7812, 0.9078, 0.7812, 0.8616, 0.8438, 0.8616, 0.8438, 0.9078, 0.8125, 0.9078, 0.8125, 0.8616, 0.875, 0.8616, 0.875, 0.9078, 0.8438, 0.9078, 0.8438, 0.8616, 0.9062, 0.8616, 0.9062, 0.9078, 0.875, 0.9078, 0.875, 0.8616, 0.9375, 0.8616, 0.9375, 0.9078, 0.9062, 0.9078, 0.9062, 0.8616, 0.9688, 0.8616, 0.9688, 0.9078, 0.9375, 0.9078, 0.9375, 0.8616, 1.0, 0.8616, 1.0, 0.9078, 0.9688, 0.9078, 0.9688, 0.8616, 0.03125, 0.9078, 0.03125, 0.9396, 0.0, 0.9396, 0.0, 0.9078, 0.0625, 0.9078, 0.0625, 0.9396, 0.03125, 0.9396, 0.03125, 0.9078, 0.09375, 0.9078, 0.09375, 0.9396, 0.0625, 0.9396, 0.0625, 0.9078, 0.125, 0.9078, 0.125, 0.9396, 0.09375, 0.9396, 0.09375, 0.9078, 0.1562, 0.9078, 0.1562, 0.9396, 0.125, 0.9396, 0.125, 0.9078, 0.1875, 0.9078, 0.1875, 0.9396, 0.1562, 0.9396, 0.1562, 0.9078, 0.2188, 0.9078, 0.2188, 0.9396, 0.1875, 0.9396, 0.1875, 0.9078, 0.25, 0.9078, 0.25, 0.9396, 0.2188, 0.9396, 0.2188, 0.9078, 0.2812, 0.9078, 0.2812, 0.9396, 0.25, 0.9396, 0.25, 0.9078, 0.3125, 0.9078, 0.3125, 0.9396, 0.2812, 0.9396, 0.2812, 0.9078, 0.3438, 0.9078, 0.3438, 0.9396, 0.3125, 0.9396, 0.3125, 0.9078, 0.375, 0.9078, 0.375, 0.9396, 0.3438, 0.9396, 0.3438, 0.9078, 0.4062, 0.9078, 0.4063, 0.9396, 0.375, 0.9396, 0.375, 0.9078, 0.4375, 0.9078, 0.4375, 0.9396, 0.4063, 0.9396, 0.4062, 0.9078, 0.4688, 0.9078, 0.4687, 0.9396, 0.4375, 0.9396, 0.4375, 0.9078, 0.5, 0.9078, 0.5, 0.9396, 0.4687, 0.9396, 0.4688, 0.9078, 0.5312, 0.9078, 0.5312, 0.9396, 0.5, 0.9396, 0.5, 0.9078, 0.5625, 0.9078, 0.5625, 0.9396, 0.5312, 0.9396, 0.5312, 0.9078, 0.5938, 0.9078, 0.5938, 0.9396, 0.5625, 0.9396, 0.5625, 0.9078, 0.625, 0.9078, 0.625, 0.9396, 0.5938, 0.9396, 0.5938, 0.9078, 0.6562, 0.9078, 0.6562, 0.9396, 0.625, 0.9396, 0.625, 0.9078, 0.6875, 0.9078, 0.6875, 0.9396, 0.6562, 0.9396, 0.6562, 0.9078, 0.7188, 0.9078, 0.7187, 0.9396, 0.6875, 0.9396, 0.6875, 0.9078, 0.75, 0.9078, 0.75, 0.9396, 0.7187, 0.9396, 0.7188, 0.9078, 0.7812, 0.9078, 0.7812, 0.9396, 0.75, 0.9396, 0.75, 0.9078, 0.8125, 0.9078, 0.8125, 0.9396, 0.7812, 0.9396, 0.7812, 0.9078, 0.8438, 0.9078, 0.8438, 0.9396, 0.8125, 0.9396, 0.8125, 0.9078, 0.875, 0.9078, 0.875, 0.9396, 0.8438, 0.9396, 0.8438, 0.9078, 0.9062, 0.9078, 0.9063, 0.9396, 0.875, 0.9396, 0.875, 0.9078, 0.9375, 0.9078, 0.9375, 0.9396, 0.9063, 0.9396, 0.9062, 0.9078, 0.9688, 0.9078, 0.9688, 0.9396, 0.9375, 0.9396, 0.9375, 0.9078, 1.0, 0.9078, 1.0, 0.9396, 0.9688, 0.9396, 0.9688, 0.9078, 0.03125, 0.9396, 0.03125, 0.9813, 0.0, 0.9813, 0.0, 0.9396, 0.0625, 0.9396, 0.0625, 0.9813, 0.03125, 0.9813, 0.03125, 0.9396, 0.09375, 0.9396, 0.09375, 0.9813, 0.0625, 0.9813, 0.0625, 0.9396, 0.125, 0.9396, 0.125, 0.9813, 0.09375, 0.9813, 0.09375, 0.9396, 0.1562, 0.9396, 0.1563, 0.9813, 0.125, 0.9813, 0.125, 0.9396, 0.1875, 0.9396, 0.1875, 0.9813, 0.1563, 0.9813, 0.1562, 0.9396, 0.2188, 0.9396, 0.2188, 0.9813, 0.1875, 0.9813, 0.1875, 0.9396, 0.25, 0.9396, 0.25, 0.9813, 0.2188, 0.9813, 0.2188, 0.9396, 0.2812, 0.9396, 0.2812, 0.9813, 0.25, 0.9813, 0.25, 0.9396, 0.3125, 0.9396, 0.3125, 0.9813, 0.2812, 0.9813, 0.2812, 0.9396, 0.3438, 0.9396, 0.3438, 0.9813, 0.3125, 0.9813, 0.3125, 0.9396, 0.375, 0.9396, 0.375, 0.9813, 0.3438, 0.9813, 0.3438, 0.9396, 0.4063, 0.9396, 0.4063, 0.9813, 0.375, 0.9813, 0.375, 0.9396, 0.4375, 0.9396, 0.4375, 0.9813, 0.4063, 0.9813, 0.4063, 0.9396, 0.4687, 0.9396, 0.4688, 0.9813, 0.4375, 0.9813, 0.4375, 0.9396, 0.5, 0.9396, 0.5, 0.9813, 0.4688, 0.9813, 0.4687, 0.9396, 0.5312, 0.9396, 0.5312, 0.9813, 0.5, 0.9813, 0.5, 0.9396, 0.5625, 0.9396, 0.5625, 0.9813, 0.5312, 0.9813, 0.5312, 0.9396, 0.5938, 0.9396, 0.5938, 0.9813, 0.5625, 0.9813, 0.5625, 0.9396, 0.625, 0.9396, 0.625, 0.9813, 0.5938, 0.9813, 0.5938, 0.9396, 0.6562, 0.9396, 0.6562, 0.9813, 0.625, 0.9813, 0.625, 0.9396, 0.6875, 0.9396, 0.6875, 0.9813, 0.6562, 0.9813, 0.6562, 0.9396, 0.7187, 0.9396, 0.7187, 0.9813, 0.6875, 0.9813, 0.6875, 0.9396, 0.75, 0.9396, 0.75, 0.9813, 0.7187, 0.9813, 0.7187, 0.9396, 0.7812, 0.9396, 0.7813, 0.9813, 0.75, 0.9813, 0.75, 0.9396, 0.8125, 0.9396, 0.8125, 0.9813, 0.7813, 0.9813, 0.7812, 0.9396, 0.8438, 0.9396, 0.8438, 0.9813, 0.8125, 0.9813, 0.8125, 0.9396, 0.875, 0.9396, 0.875, 0.9813, 0.8438, 0.9813, 0.8438, 0.9396, 0.9063, 0.9396, 0.9063, 0.9813, 0.875, 0.9813, 0.875, 0.9396, 0.9375, 0.9396, 0.9375, 0.9813, 0.9063, 0.9813, 0.9063, 0.9396, 0.9688, 0.9396, 0.9688, 0.9813, 0.9375, 0.9813, 0.9375, 0.9396, 1.0, 0.9396, 1.0, 0.9813, 0.9688, 0.9813, 0.9688, 0.9396, 1.0, 0.8386, 1.0, 0.8616, 0.9688, 0.8616, 0.9688, 0.8386, 0.9688, 0.8386, 0.9688, 0.8616, 0.9375, 0.8616, 0.9375, 0.8386, 0.9375, 0.8386, 0.9375, 0.8616, 0.9062, 0.8616, 0.9062, 0.8386, 0.9062, 0.8386, 0.9062, 0.8616, 0.875, 0.8616, 0.875, 0.8386, 0.875, 0.8386, 0.875, 0.8616, 0.8438, 0.8616, 0.8438, 0.8386, 0.8438, 0.8386, 0.8438, 0.8616, 0.8125, 0.8616, 0.8125, 0.8386, 0.8125, 0.8386, 0.8125, 0.8616, 0.7812, 0.8616, 0.7812, 0.8386, 0.7812, 0.8386, 0.7812, 0.8616, 0.75, 0.8616, 0.75, 0.8386, 0.75, 0.8386, 0.75, 0.8616, 0.7188, 0.8616, 0.7188, 0.8386, 0.7188, 0.8386, 0.7188, 0.8616, 0.6875, 0.8616, 0.6875, 0.8386, 0.6875, 0.8386, 0.6875, 0.8616, 0.6562, 0.8616, 0.6562, 0.8386, 0.6562, 0.8386, 0.6562, 0.8616, 0.625, 0.8616, 0.625, 0.8386, 0.625, 0.8386, 0.625, 0.8616, 0.5938, 0.8616, 0.5938, 0.8386, 0.5938, 0.8386, 0.5938, 0.8616, 0.5625, 0.8616, 0.5625, 0.8386, 0.5625, 0.8386, 0.5625, 0.8616, 0.5312, 0.8616, 0.5312, 0.8386, 0.5312, 0.8386, 0.5312, 0.8616, 0.5, 0.8616, 0.5, 0.8386, 0.5, 0.8386, 0.5, 0.8616, 0.4688, 0.8616, 0.4688, 0.8386, 0.4688, 0.8386, 0.4688, 0.8616, 0.4375, 0.8616, 0.4375, 0.8386, 0.4375, 0.8386, 0.4375, 0.8616, 0.4062, 0.8616, 0.4062, 0.8386, 0.4062, 0.8386, 0.4062, 0.8616, 0.375, 0.8616, 0.375, 0.8386, 0.375, 0.8386, 0.375, 0.8616, 0.3438, 0.8616, 0.3438, 0.8386, 0.3438, 0.8386, 0.3438, 0.8616, 0.3125, 0.8616, 0.3125, 0.8386, 0.3125, 0.8386, 0.3125, 0.8616, 0.2812, 0.8616, 0.2812, 0.8386, 0.2812, 0.8386, 0.2812, 0.8616, 0.25, 0.8616, 0.25, 0.8386, 0.25, 0.8386, 0.25, 0.8616, 0.2188, 0.8616, 0.2188, 0.8386, 0.2188, 0.8386, 0.2188, 0.8616, 0.1875, 0.8616, 0.1875, 0.8386, 0.1875, 0.8386, 0.1875, 0.8616, 0.1562, 0.8616, 0.1562, 0.8386, 0.1562, 0.8386, 0.1562, 0.8616, 0.125, 0.8616, 0.125, 0.8386, 0.125, 0.8386, 0.125, 0.8616, 0.09375, 0.8616, 0.09375, 0.8386, 0.09375, 0.8386, 0.09375, 0.8616, 0.0625, 0.8616, 0.0625, 0.8386, 0.0625, 0.8386, 0.0625, 0.8616, 0.03125, 0.8616, 0.03125, 0.8386, 0.03125, 0.8386, 0.03125, 0.8616, 0.0, 0.8616, 0.0, 0.8386, 1.0, 0.5861, 1.0, 0.5929, 0.9687, 0.5929, 0.9688, 0.5861, 0.9688, 0.5861, 0.9687, 0.5929, 0.9375, 0.5929, 0.9375, 0.5861, 0.9375, 0.5861, 0.9375, 0.5929, 0.9062, 0.5929, 0.9062, 0.5861, 0.9062, 0.5861, 0.9062, 0.5929, 0.875, 0.5929, 0.875, 0.5861, 0.875, 0.5861, 0.875, 0.5929, 0.8437, 0.5929, 0.8438, 0.5861, 0.8438, 0.5861, 0.8437, 0.5929, 0.8125, 0.5929, 0.8125, 0.5861, 0.8125, 0.5861, 0.8125, 0.5929, 0.7812, 0.5929, 0.7812, 0.5861, 0.7812, 0.5861, 0.7812, 0.5929, 0.75, 0.5929, 0.75, 0.5861, 0.75, 0.5861, 0.75, 0.5929, 0.7188, 0.5929, 0.7188, 0.5861, 0.7188, 0.5861, 0.7188, 0.5929, 0.6875, 0.5929, 0.6875, 0.5861, 0.6875, 0.5861, 0.6875, 0.5929, 0.6562, 0.5929, 0.6562, 0.5861, 0.6562, 0.5861, 0.6562, 0.5929, 0.625, 0.5929, 0.625, 0.5861, 0.625, 0.5861, 0.625, 0.5929, 0.5938, 0.5929, 0.5938, 0.5861, 0.5938, 0.5861, 0.5938, 0.5929, 0.5625, 0.5929, 0.5625, 0.5861, 0.5625, 0.5861, 0.5625, 0.5929, 0.5312, 0.5929, 0.5312, 0.5861, 0.5312, 0.5861, 0.5312, 0.5929, 0.5, 0.5929, 0.5, 0.5861, 0.5, 0.5861, 0.5, 0.5929, 0.4688, 0.5929, 0.4688, 0.5861, 0.4688, 0.5861, 0.4688, 0.5929, 0.4375, 0.5929, 0.4375, 0.5861, 0.4375, 0.5861, 0.4375, 0.5929, 0.4062, 0.5929, 0.4062, 0.5861, 0.4062, 0.5861, 0.4062, 0.5929, 0.375, 0.5929, 0.375, 0.5861, 0.375, 0.5861, 0.375, 0.5929, 0.3437, 0.5929, 0.3438, 0.5861, 0.3438, 0.5861, 0.3437, 0.5929, 0.3125, 0.5929, 0.3125, 0.5861, 0.3125, 0.5861, 0.3125, 0.5929, 0.2812, 0.5929, 0.2812, 0.5861, 0.2812, 0.5861, 0.2812, 0.5929, 0.25, 0.5929, 0.25, 0.5861, 0.25, 0.5861, 0.25, 0.5929, 0.2188, 0.5929, 0.2187, 0.5861, 0.2187, 0.5861, 0.2188, 0.5929, 0.1875, 0.5929, 0.1875, 0.5861, 0.1875, 0.5861, 0.1875, 0.5929, 0.1562, 0.5929, 0.1562, 0.5861, 0.1562, 0.5861, 0.1562, 0.5929, 0.125, 0.5929, 0.125, 0.5861, 0.125, 0.5861, 0.125, 0.5929, 0.09375, 0.5929, 0.09375, 0.5861, 0.09375, 0.5861, 0.09375, 0.5929, 0.0625, 0.5929, 0.0625, 0.5861, 0.0625, 0.5861, 0.0625, 0.5929, 0.03125, 0.5929, 0.03125, 0.5861, 0.03125, 0.5861, 0.03125, 0.5929, 0.0, 0.5929, 0.0, 0.5861, 0.03125, 0.5, 0.03125, 0.5464, 0.0, 0.5464, 0.0, 0.5, 0.0625, 0.5, 0.0625, 0.5464, 0.03125, 0.5464, 0.03125, 0.5, 0.09375, 0.5, 0.09375, 0.5464, 0.0625, 0.5464, 0.0625, 0.5, 0.125, 0.5, 0.125, 0.5464, 0.09375, 0.5464, 0.09375, 0.5, 0.1562, 0.5, 0.1562, 0.5464, 0.125, 0.5464, 0.125, 0.5, 0.1875, 0.5, 0.1875, 0.5464, 0.1562, 0.5464, 0.1562, 0.5, 0.2188, 0.5, 0.2188, 0.5464, 0.1875, 0.5464, 0.1875, 0.5, 0.25, 0.5, 0.25, 0.5464, 0.2188, 0.5464, 0.2188, 0.5, 0.2812, 0.5, 0.2812, 0.5464, 0.25, 0.5464, 0.25, 0.5, 0.3125, 0.5, 0.3125, 0.5464, 0.2812, 0.5464, 0.2812, 0.5, 0.3438, 0.5, 0.3438, 0.5464, 0.3125, 0.5464, 0.3125, 0.5, 0.375, 0.5, 0.375, 0.5464, 0.3438, 0.5464, 0.3438, 0.5, 0.4062, 0.5, 0.4062, 0.5464, 0.375, 0.5464, 0.375, 0.5, 0.4375, 0.5, 0.4375, 0.5464, 0.4062, 0.5464, 0.4062, 0.5, 0.4688, 0.5, 0.4688, 0.5464, 0.4375, 0.5464, 0.4375, 0.5, 0.5, 0.5, 0.5, 0.5464, 0.4688, 0.5464, 0.4688, 0.5, 0.5312, 0.5, 0.5312, 0.5464, 0.5, 0.5464, 0.5, 0.5, 0.5625, 0.5, 0.5625, 0.5464, 0.5312, 0.5464, 0.5312, 0.5, 0.5938, 0.5, 0.5938, 0.5464, 0.5625, 0.5464, 0.5625, 0.5, 0.625, 0.5, 0.625, 0.5464, 0.5938, 0.5464, 0.5938, 0.5, 0.6562, 0.5, 0.6562, 0.5464, 0.625, 0.5464, 0.625, 0.5, 0.6875, 0.5, 0.6875, 0.5464, 0.6562, 0.5464, 0.6562, 0.5, 0.7188, 0.5, 0.7188, 0.5464, 0.6875, 0.5464, 0.6875, 0.5, 0.75, 0.5, 0.75, 0.5464, 0.7188, 0.5464, 0.7188, 0.5, 0.7812, 0.5, 0.7812, 0.5464, 0.75, 0.5464, 0.75, 0.5, 0.8125, 0.5, 0.8125, 0.5464, 0.7812, 0.5464, 0.7812, 0.5, 0.8438, 0.5, 0.8438, 0.5464, 0.8125, 0.5464, 0.8125, 0.5, 0.875, 0.5, 0.875, 0.5464, 0.8438, 0.5464, 0.8438, 0.5, 0.9062, 0.5, 0.9062, 0.5464, 0.875, 0.5464, 0.875, 0.5, 0.9375, 0.5, 0.9375, 0.5464, 0.9062, 0.5464, 0.9062, 0.5, 0.9688, 0.5, 0.9688, 0.5464, 0.9375, 0.5464, 0.9375, 0.5, 1.0, 0.5, 1.0, 0.5464, 0.9688, 0.5464, 0.9688, 0.5, 0.03125, 0.8155, 0.03125, 0.8386, 0.0, 0.8386, 0.0, 0.8155, 0.0625, 0.8155, 0.0625, 0.8386, 0.03125, 0.8386, 0.03125, 0.8155, 0.09375, 0.8155, 0.09375, 0.8386, 0.0625, 0.8386, 0.0625, 0.8155, 0.125, 0.8155, 0.125, 0.8386, 0.09375, 0.8386, 0.09375, 0.8155, 0.1562, 0.8155, 0.1562, 0.8386, 0.125, 0.8386, 0.125, 0.8155, 0.1875, 0.8155, 0.1875, 0.8386, 0.1562, 0.8386, 0.1562, 0.8155, 0.2188, 0.8155, 0.2188, 0.8386, 0.1875, 0.8386, 0.1875, 0.8155, 0.25, 0.8155, 0.25, 0.8386, 0.2188, 0.8386, 0.2188, 0.8155, 0.2812, 0.8155, 0.2812, 0.8386, 0.25, 0.8386, 0.25, 0.8155, 0.3125, 0.8155, 0.3125, 0.8386, 0.2812, 0.8386, 0.2812, 0.8155, 0.3438, 0.8155, 0.3438, 0.8386, 0.3125, 0.8386, 0.3125, 0.8155, 0.375, 0.8155, 0.375, 0.8386, 0.3438, 0.8386, 0.3438, 0.8155, 0.4062, 0.8155, 0.4062, 0.8386, 0.375, 0.8386, 0.375, 0.8155, 0.4375, 0.8155, 0.4375, 0.8386, 0.4062, 0.8386, 0.4062, 0.8155, 0.4688, 0.8155, 0.4688, 0.8386, 0.4375, 0.8386, 0.4375, 0.8155, 0.5, 0.8155, 0.5, 0.8386, 0.4688, 0.8386, 0.4688, 0.8155, 0.5312, 0.8155, 0.5312, 0.8386, 0.5, 0.8386, 0.5, 0.8155, 0.5625, 0.8155, 0.5625, 0.8386, 0.5312, 0.8386, 0.5312, 0.8155, 0.5938, 0.8155, 0.5938, 0.8386, 0.5625, 0.8386, 0.5625, 0.8155, 0.625, 0.8155, 0.625, 0.8386, 0.5938, 0.8386, 0.5938, 0.8155, 0.6562, 0.8155, 0.6562, 0.8386, 0.625, 0.8386, 0.625, 0.8155, 0.6875, 0.8155, 0.6875, 0.8386, 0.6562, 0.8386, 0.6562, 0.8155, 0.7188, 0.8155, 0.7188, 0.8386, 0.6875, 0.8386, 0.6875, 0.8155, 0.75, 0.8155, 0.75, 0.8386, 0.7188, 0.8386, 0.7188, 0.8155, 0.7813, 0.8155, 0.7812, 0.8386, 0.75, 0.8386, 0.75, 0.8155, 0.8125, 0.8155, 0.8125, 0.8386, 0.7812, 0.8386, 0.7813, 0.8155, 0.8438, 0.8155, 0.8438, 0.8386, 0.8125, 0.8386, 0.8125, 0.8155, 0.875, 0.8155, 0.875, 0.8386, 0.8438, 0.8386, 0.8438, 0.8155, 0.9063, 0.8155, 0.9062, 0.8386, 0.875, 0.8386, 0.875, 0.8155, 0.9375, 0.8155, 0.9375, 0.8386, 0.9062, 0.8386, 0.9063, 0.8155, 0.9688, 0.8155, 0.9688, 0.8386, 0.9375, 0.8386, 0.9375, 0.8155, 1.0, 0.8155, 1.0, 0.8386, 0.9688, 0.8386, 0.9688, 0.8155, 0.03125, 0.5464, 0.03125, 0.5861, 0.0, 0.5861, 0.0, 0.5464, 0.0625, 0.5464, 0.0625, 0.5861, 0.03125, 0.5861, 0.03125, 0.5464, 0.09375, 0.5464, 0.09375, 0.5861, 0.0625, 0.5861, 0.0625, 0.5464, 0.125, 0.5464, 0.125, 0.5861, 0.09375, 0.5861, 0.09375, 0.5464, 0.1562, 0.5464, 0.1562, 0.5861, 0.125, 0.5861, 0.125, 0.5464, 0.1875, 0.5464, 0.1875, 0.5861, 0.1562, 0.5861, 0.1562, 0.5464, 0.2188, 0.5464, 0.2187, 0.5861, 0.1875, 0.5861, 0.1875, 0.5464, 0.25, 0.5464, 0.25, 0.5861, 0.2187, 0.5861, 0.2188, 0.5464, 0.2812, 0.5464, 0.2812, 0.5861, 0.25, 0.5861, 0.25, 0.5464, 0.3125, 0.5464, 0.3125, 0.5861, 0.2812, 0.5861, 0.2812, 0.5464, 0.3438, 0.5464, 0.3438, 0.5861, 0.3125, 0.5861, 0.3125, 0.5464, 0.375, 0.5464, 0.375, 0.5861, 0.3438, 0.5861, 0.3438, 0.5464, 0.4062, 0.5464, 0.4062, 0.5861, 0.375, 0.5861, 0.375, 0.5464, 0.4375, 0.5464, 0.4375, 0.5861, 0.4062, 0.5861, 0.4062, 0.5464, 0.4688, 0.5464, 0.4688, 0.5861, 0.4375, 0.5861, 0.4375, 0.5464, 0.5, 0.5464, 0.5, 0.5861, 0.4688, 0.5861, 0.4688, 0.5464, 0.5312, 0.5464, 0.5312, 0.5861, 0.5, 0.5861, 0.5, 0.5464, 0.5625, 0.5464, 0.5625, 0.5861, 0.5312, 0.5861, 0.5312, 0.5464, 0.5938, 0.5464, 0.5938, 0.5861, 0.5625, 0.5861, 0.5625, 0.5464, 0.625, 0.5464, 0.625, 0.5861, 0.5938, 0.5861, 0.5938, 0.5464, 0.6562, 0.5464, 0.6562, 0.5861, 0.625, 0.5861, 0.625, 0.5464, 0.6875, 0.5464, 0.6875, 0.5861, 0.6562, 0.5861, 0.6562, 0.5464, 0.7188, 0.5464, 0.7188, 0.5861, 0.6875, 0.5861, 0.6875, 0.5464, 0.75, 0.5464, 0.75, 0.5861, 0.7188, 0.5861, 0.7188, 0.5464, 0.7812, 0.5464, 0.7812, 0.5861, 0.75, 0.5861, 0.75, 0.5464, 0.8125, 0.5464, 0.8125, 0.5861, 0.7812, 0.5861, 0.7812, 0.5464, 0.8438, 0.5464, 0.8438, 0.5861, 0.8125, 0.5861, 0.8125, 0.5464, 0.875, 0.5464, 0.875, 0.5861, 0.8438, 0.5861, 0.8438, 0.5464, 0.9062, 0.5464, 0.9062, 0.5861, 0.875, 0.5861, 0.875, 0.5464, 0.9375, 0.5464, 0.9375, 0.5861, 0.9062, 0.5861, 0.9062, 0.5464, 0.9688, 0.5464, 0.9688, 0.5861, 0.9375, 0.5861, 0.9375, 0.5464, 1.0, 0.5464, 1.0, 0.5861, 0.9688, 0.5861, 0.9688, 0.5464])
me_cylinder.materials.append(mat_main)
me_cylinder.materials.append(mat_nose_dark)
me_cylinder.materials.append(mat_nose_metal)
me_cylinder.materials.append(mat_nose_red)
me_cylinder.materials.append(mat_main_blue)
me_cylinder.use_remesh_fix_poles = True
me_cylinder.use_remesh_preserve_attributes = False
me_cylinder.use_mirror_vertex_groups = False
me_cylinder.update()
me_cube_001 = bpy.data.meshes.new('Cube.001')
me_cube_001.from_pydata([(-1.0, 0.0, -0.025), (-1.0, 0.0, 0.025), (-1.0, 0.9244, -0.0125), (-1.0, 0.9244, 0.0125), (0.9251, 0.0, -0.025), (0.9251, 0.0, 0.025), (-0.568, 0.9244, -0.0125), (-0.568, 0.9244, 0.0125), (-2.166, 0.2117, -0.025), (-2.166, 0.2117, 0.025), (-2.127, 0.6308, -0.0125), (-2.127, 0.6308, 0.0125), (-1.917, 0.222, -0.025), (-1.917, 0.222, 0.025), (-1.957, 0.6308, -0.0125), (-1.957, 0.6308, 0.0125), (-2.129, 0.6094, -0.01314), (-2.129, 0.6094, 0.01314), (-1.955, 0.61, -0.01314), (-1.955, 0.61, 0.01314), (-1.836, 0.6308, -0.0125), (-1.836, 0.6308, 0.0125), (-1.834, 0.61, -0.01314), (-1.834, 0.61, 0.01314)], [], [(0, 1, 3, 2), (2, 3, 7, 6), (6, 7, 5, 4), (4, 5, 1, 0), (2, 6, 4, 0), (7, 3, 1, 5), (16, 17, 11, 10), (10, 11, 15, 14), (18, 19, 13, 12), (12, 13, 9, 8), (16, 18, 12, 8), (19, 17, 9, 13), (15, 11, 17, 19), (10, 14, 18, 16), (18, 14, 20, 22), (8, 9, 17, 16), (20, 21, 23, 22), (19, 18, 22, 23), (14, 15, 21, 20), (15, 19, 23, 21)])
_uv = me_cube_001.uv_layers.new(name='UVMap')
_uv.uv.foreach_set('vector', [0.375, 0.0, 0.625, 0.0, 0.625, 0.25, 0.375, 0.25, 0.375, 0.25, 0.625, 0.25, 0.625, 0.5, 0.375, 0.5, 0.375, 0.5, 0.625, 0.5, 0.625, 0.75, 0.375, 0.75, 0.375, 0.75, 0.625, 0.75, 0.625, 1.0, 0.375, 1.0, 0.125, 0.5, 0.375, 0.5, 0.375, 0.75, 0.125, 0.75, 0.625, 0.5, 0.875, 0.5, 0.875, 0.75, 0.625, 0.75, 0.375, 0.2372, 0.625, 0.2372, 0.625, 0.25, 0.375, 0.25, 0.375, 0.25, 0.625, 0.25, 0.625, 0.5, 0.375, 0.5, 0.375, 0.5128, 0.625, 0.5128, 0.625, 0.75, 0.375, 0.75, 0.375, 0.75, 0.625, 0.75, 0.625, 1.0, 0.375, 1.0, 0.125, 0.5128, 0.375, 0.5128, 0.375, 0.75, 0.125, 0.75, 0.625, 0.5128, 0.875, 0.5128, 0.875, 0.75, 0.625, 0.75, 0.625, 0.5, 0.875, 0.5, 0.875, 0.5128, 0.625, 0.5128, 0.125, 0.5, 0.375, 0.5, 0.375, 0.5128, 0.125, 0.5128, 0.375, 0.5128, 0.375, 0.5, 0.375, 0.5, 0.375, 0.5128, 0.375, 0.0, 0.625, 0.0, 0.625, 0.2372, 0.375, 0.2372, 0.375, 0.5, 0.625, 0.5, 0.625, 0.5128, 0.375, 0.5128, 0.625, 0.5128, 0.375, 0.5128, 0.375, 0.5128, 0.625, 0.5128, 0.375, 0.5, 0.625, 0.5, 0.625, 0.5, 0.375, 0.5, 0.625, 0.5, 0.625, 0.5128, 0.625, 0.5128, 0.625, 0.5])
me_cube_001.materials.append(mat_main)
me_cube_001.use_remesh_fix_poles = True
me_cube_001.use_remesh_preserve_attributes = False
me_cube_001.use_mirror_vertex_groups = False
me_cube_001.update()
me_cylinder_001 = bpy.data.meshes.new('Cylinder.001')
me_cylinder_001.from_pydata([(-1.591, 0.0261, -0.004456), (1.591, 0.0261, -0.03229), (-1.591, 0.0256, -0.009548), (1.591, 0.0256, -0.03739), (-1.591, 0.02412, -0.01444), (1.591, 0.02412, -0.04228), (-1.591, 0.0217, -0.01896), (1.591, 0.0217, -0.0468), (-1.591, 0.01846, -0.02291), (1.591, 0.01846, -0.05075), (-1.591, 0.0145, -0.02616), (1.591, 0.0145, -0.054), (-1.591, 0.009989, -0.02857), (1.591, 0.009989, -0.05641), (-1.591, 0.005092, -0.03006), (1.591, 0.005092, -0.05789), (-1.591, 1.084e-07, -0.03056), (1.591, 1.084e-07, -0.0584), (-1.591, -0.005092, -0.03006), (1.591, -0.005092, -0.05789), (-1.591, -0.009989, -0.02857), (1.591, -0.009989, -0.05641), (-1.591, -0.0145, -0.02616), (1.591, -0.0145, -0.054), (-1.591, -0.01846, -0.02291), (1.591, -0.01846, -0.05075), (-1.591, -0.0217, -0.01896), (1.591, -0.0217, -0.0468), (-1.591, -0.02411, -0.01444), (1.591, -0.02411, -0.04228), (-1.591, -0.0256, -0.009548), (1.591, -0.0256, -0.03739), (-1.591, -0.0261, -0.004456), (1.591, -0.0261, -0.03229), (-1.591, -0.0256, 0.0006366), (1.591, -0.0256, -0.0272), (-1.591, -0.02411, 0.005533), (1.591, -0.02411, -0.02231), (-1.591, -0.0217, 0.01005), (1.591, -0.0217, -0.01779), (-1.591, -0.01846, 0.014), (1.591, -0.01846, -0.01384), (-1.591, -0.0145, 0.01725), (1.591, -0.0145, -0.01059), (-1.591, -0.009989, 0.01966), (1.591, -0.009989, -0.008179), (-1.591, -0.005092, 0.02114), (1.591, -0.005092, -0.006694), (-1.591, 1.316e-07, 0.02165), (1.591, 1.316e-07, -0.006192), (-1.591, 0.005092, 0.02114), (1.591, 0.005092, -0.006694), (-1.591, 0.009989, 0.01966), (1.591, 0.009989, -0.008179), (-1.591, 0.0145, 0.01725), (1.591, 0.0145, -0.01059), (-1.591, 0.01846, 0.014), (1.591, 0.01846, -0.01384), (-1.591, 0.0217, 0.01005), (1.591, 0.0217, -0.01779), (-1.591, 0.02412, 0.005533), (1.591, 0.02412, -0.02231), (-1.591, 0.0256, 0.0006365), (1.591, 0.0256, -0.0272), (-1.329, 0.05644, 2.89e-07), (1.329, 0.05644, 2.762e-07), (1.329, 0.05536, -0.01101), (-1.329, 0.05536, -0.01101), (1.329, 0.05215, -0.0216), (-1.329, 0.05215, -0.0216), (1.329, 0.04693, -0.03136), (-1.329, 0.04693, -0.03136), (1.329, 0.03991, -0.03991), (-1.329, 0.03991, -0.03991), (1.329, 0.03136, -0.04693), (-1.329, 0.03136, -0.04693), (1.329, 0.0216, -0.05215), (-1.329, 0.0216, -0.05215), (1.329, 0.01101, -0.05536), (-1.329, 0.01101, -0.05536), (1.329, 1.044e-07, -0.05644), (-1.329, 1.044e-07, -0.05644), (1.329, -0.01101, -0.05536), (-1.329, -0.01101, -0.05536), (1.329, -0.0216, -0.05215), (-1.329, -0.0216, -0.05215), (1.329, -0.03136, -0.04693), (-1.329, -0.03136, -0.04693), (1.329, -0.03991, -0.03991), (-1.329, -0.03991, -0.03991), (1.329, -0.04693, -0.03136), (-1.329, -0.04693, -0.03136), (1.329, -0.05215, -0.0216), (-1.329, -0.05215, -0.0216), (1.329, -0.05536, -0.01101), (-1.329, -0.05536, -0.01101), (1.329, -0.05644, 2.762e-07), (-1.329, -0.05644, 2.89e-07), (1.329, -0.05536, 0.01101), (-1.329, -0.05536, 0.01101), (1.329, -0.05215, 0.0216), (-1.329, -0.05215, 0.0216), (1.329, -0.04693, 0.03136), (-1.329, -0.04693, 0.03136), (1.329, -0.03991, 0.03991), (-1.329, -0.03991, 0.03991), (1.329, -0.03136, 0.04693), (-1.329, -0.03136, 0.04693), (1.329, -0.0216, 0.05215), (-1.329, -0.0216, 0.05215), (1.329, -0.01101, 0.05536), (-1.329, -0.01101, 0.05536), (1.329, 1.547e-07, 0.05644), (-1.329, 1.547e-07, 0.05644), (1.329, 0.01101, 0.05536), (-1.329, 0.01101, 0.05536), (1.329, 0.0216, 0.05215), (-1.329, 0.0216, 0.05215), (1.329, 0.03136, 0.04693), (-1.329, 0.03136, 0.04693), (1.329, 0.03991, 0.03991), (-1.329, 0.03991, 0.03991), (1.329, 0.04693, 0.03136), (-1.329, 0.04693, 0.03136), (1.329, 0.05215, 0.0216), (-1.329, 0.05215, 0.0216), (1.329, 0.05536, 0.01101), (-1.329, 0.05536, 0.01101)], [], [(65, 1, 3, 66), (66, 3, 5, 68), (68, 5, 7, 70), (70, 7, 9, 72), (72, 9, 11, 74), (74, 11, 13, 76), (76, 13, 15, 78), (78, 15, 17, 80), (80, 17, 19, 82), (82, 19, 21, 84), (84, 21, 23, 86), (86, 23, 25, 88), (88, 25, 27, 90), (90, 27, 29, 92), (92, 29, 31, 94), (94, 31, 33, 96), (96, 33, 35, 98), (98, 35, 37, 100), (100, 37, 39, 102), (102, 39, 41, 104), (104, 41, 43, 106), (106, 43, 45, 108), (108, 45, 47, 110), (110, 47, 49, 112), (112, 49, 51, 114), (114, 51, 53, 116), (116, 53, 55, 118), (118, 55, 57, 120), (120, 57, 59, 122), (122, 59, 61, 124), (3, 1, 63, 61, 59, 57, 55, 53, 51, 49, 47, 45, 43, 41, 39, 37, 35, 33, 31, 29, 27, 25, 23, 21, 19, 17, 15, 13, 11, 9, 7, 5), (124, 61, 63, 126), (126, 63, 1, 65), (0, 2, 4, 6, 8, 10, 12, 14, 16, 18, 20, 22, 24, 26, 28, 30, 32, 34, 36, 38, 40, 42, 44, 46, 48, 50, 52, 54, 56, 58, 60, 62), (62, 127, 64, 0), (127, 126, 65, 64), (60, 125, 127, 62), (125, 124, 126, 127), (58, 123, 125, 60), (123, 122, 124, 125), (56, 121, 123, 58), (121, 120, 122, 123), (54, 119, 121, 56), (119, 118, 120, 121), (52, 117, 119, 54), (117, 116, 118, 119), (50, 115, 117, 52), (115, 114, 116, 117), (48, 113, 115, 50), (113, 112, 114, 115), (46, 111, 113, 48), (111, 110, 112, 113), (44, 109, 111, 46), (109, 108, 110, 111), (42, 107, 109, 44), (107, 106, 108, 109), (40, 105, 107, 42), (105, 104, 106, 107), (38, 103, 105, 40), (103, 102, 104, 105), (36, 101, 103, 38), (101, 100, 102, 103), (34, 99, 101, 36), (99, 98, 100, 101), (32, 97, 99, 34), (97, 96, 98, 99), (30, 95, 97, 32), (95, 94, 96, 97), (28, 93, 95, 30), (93, 92, 94, 95), (26, 91, 93, 28), (91, 90, 92, 93), (24, 89, 91, 26), (89, 88, 90, 91), (22, 87, 89, 24), (87, 86, 88, 89), (20, 85, 87, 22), (85, 84, 86, 87), (18, 83, 85, 20), (83, 82, 84, 85), (16, 81, 83, 18), (81, 80, 82, 83), (14, 79, 81, 16), (79, 78, 80, 81), (12, 77, 79, 14), (77, 76, 78, 79), (10, 75, 77, 12), (75, 74, 76, 77), (8, 73, 75, 10), (73, 72, 74, 75), (6, 71, 73, 8), (71, 70, 72, 73), (4, 69, 71, 6), (69, 68, 70, 71), (2, 67, 69, 4), (67, 66, 68, 69), (0, 64, 67, 2), (64, 65, 66, 67)])
me_cylinder_001.polygons.foreach_set('use_smooth', [True] * 98)
_uv = me_cylinder_001.uv_layers.new(name='UVMap')
_uv.uv.foreach_set('vector', [1.0, 0.8333, 1.0, 1.0, 0.9688, 1.0, 0.9688, 0.8333, 0.9688, 0.8333, 0.9688, 1.0, 0.9375, 1.0, 0.9375, 0.8333, 0.9375, 0.8333, 0.9375, 1.0, 0.9062, 1.0, 0.9062, 0.8333, 0.9062, 0.8333, 0.9062, 1.0, 0.875, 1.0, 0.875, 0.8333, 0.875, 0.8333, 0.875, 1.0, 0.8438, 1.0, 0.8437, 0.8333, 0.8437, 0.8333, 0.8438, 1.0, 0.8125, 1.0, 0.8125, 0.8333, 0.8125, 0.8333, 0.8125, 1.0, 0.7812, 1.0, 0.7812, 0.8333, 0.7812, 0.8333, 0.7812, 1.0, 0.75, 1.0, 0.75, 0.8333, 0.75, 0.8333, 0.75, 1.0, 0.7188, 1.0, 0.7188, 0.8333, 0.7188, 0.8333, 0.7188, 1.0, 0.6875, 1.0, 0.6875, 0.8333, 0.6875, 0.8333, 0.6875, 1.0, 0.6562, 1.0, 0.6562, 0.8333, 0.6562, 0.8333, 0.6562, 1.0, 0.625, 1.0, 0.625, 0.8333, 0.625, 0.8333, 0.625, 1.0, 0.5938, 1.0, 0.5938, 0.8333, 0.5938, 0.8333, 0.5938, 1.0, 0.5625, 1.0, 0.5625, 0.8333, 0.5625, 0.8333, 0.5625, 1.0, 0.5312, 1.0, 0.5312, 0.8333, 0.5312, 0.8333, 0.5312, 1.0, 0.5, 1.0, 0.5, 0.8333, 0.5, 0.8333, 0.5, 1.0, 0.4688, 1.0, 0.4687, 0.8333, 0.4687, 0.8333, 0.4688, 1.0, 0.4375, 1.0, 0.4375, 0.8333, 0.4375, 0.8333, 0.4375, 1.0, 0.4062, 1.0, 0.4062, 0.8333, 0.4062, 0.8333, 0.4062, 1.0, 0.375, 1.0, 0.375, 0.8333, 0.375, 0.8333, 0.375, 1.0, 0.3438, 1.0, 0.3438, 0.8333, 0.3438, 0.8333, 0.3438, 1.0, 0.3125, 1.0, 0.3125, 0.8333, 0.3125, 0.8333, 0.3125, 1.0, 0.2812, 1.0, 0.2812, 0.8333, 0.2812, 0.8333, 0.2812, 1.0, 0.25, 1.0, 0.25, 0.8333, 0.25, 0.8333, 0.25, 1.0, 0.2188, 1.0, 0.2188, 0.8333, 0.2188, 0.8333, 0.2188, 1.0, 0.1875, 1.0, 0.1875, 0.8333, 0.1875, 0.8333, 0.1875, 1.0, 0.1562, 1.0, 0.1562, 0.8333, 0.1562, 0.8333, 0.1562, 1.0, 0.125, 1.0, 0.125, 0.8333, 0.125, 0.8333, 0.125, 1.0, 0.09375, 1.0, 0.09375, 0.8333, 0.09375, 0.8333, 0.09375, 1.0, 0.0625, 1.0, 0.0625, 0.8333, 0.2968, 0.4854, 0.25, 0.49, 0.2032, 0.4854, 0.1582, 0.4717, 0.1167, 0.4496, 0.08029, 0.4197, 0.05045, 0.3833, 0.02827, 0.3418, 0.01461, 0.2968, 0.01, 0.25, 0.01461, 0.2032, 0.02827, 0.1582, 0.05045, 0.1167, 0.08029, 0.08029, 0.1167, 0.05045, 0.1582, 0.02827, 0.2032, 0.01461, 0.25, 0.01, 0.2968, 0.01461, 0.3418, 0.02827, 0.3833, 0.05045, 0.4197, 0.08029, 0.4496, 0.1167, 0.4717, 0.1582, 0.4854, 0.2032, 0.49, 0.25, 0.4854, 0.2968, 0.4717, 0.3418, 0.4496, 0.3833, 0.4197, 0.4197, 0.3833, 0.4496, 0.3418, 0.4717, 0.0625, 0.8333, 0.0625, 1.0, 0.03125, 1.0, 0.03125, 0.8333, 0.03125, 0.8333, 0.03125, 1.0, 0.0, 1.0, 0.0, 0.8333, 0.75, 0.49, 0.7968, 0.4854, 0.8418, 0.4717, 0.8833, 0.4496, 0.9197, 0.4197, 0.9496, 0.3833, 0.9717, 0.3418, 0.9854, 0.2968, 0.99, 0.25, 0.9854, 0.2032, 0.9717, 0.1582, 0.9496, 0.1167, 0.9197, 0.08029, 0.8833, 0.05045, 0.8418, 0.02827, 0.7968, 0.01461, 0.75, 0.01, 0.7032, 0.01461, 0.6582, 0.02827, 0.6167, 0.05045, 0.5803, 0.08029, 0.5504, 0.1167, 0.5283, 0.1582, 0.5146, 0.2032, 0.51, 0.25, 0.5146, 0.2968, 0.5283, 0.3418, 0.5504, 0.3833, 0.5803, 0.4197, 0.6167, 0.4496, 0.6582, 0.4717, 0.7032, 0.4854, 0.03125, 0.5, 0.03125, 0.6667, 0.0, 0.6667, 0.0, 0.5, 0.03125, 0.6667, 0.03125, 0.8333, 0.0, 0.8333, 0.0, 0.6667, 0.0625, 0.5, 0.0625, 0.6667, 0.03125, 0.6667, 0.03125, 0.5, 0.0625, 0.6667, 0.0625, 0.8333, 0.03125, 0.8333, 0.03125, 0.6667, 0.09375, 0.5, 0.09375, 0.6667, 0.0625, 0.6667, 0.0625, 0.5, 0.09375, 0.6667, 0.09375, 0.8333, 0.0625, 0.8333, 0.0625, 0.6667, 0.125, 0.5, 0.125, 0.6667, 0.09375, 0.6667, 0.09375, 0.5, 0.125, 0.6667, 0.125, 0.8333, 0.09375, 0.8333, 0.09375, 0.6667, 0.1562, 0.5, 0.1562, 0.6667, 0.125, 0.6667, 0.125, 0.5, 0.1562, 0.6667, 0.1562, 0.8333, 0.125, 0.8333, 0.125, 0.6667, 0.1875, 0.5, 0.1875, 0.6667, 0.1562, 0.6667, 0.1562, 0.5, 0.1875, 0.6667, 0.1875, 0.8333, 0.1562, 0.8333, 0.1562, 0.6667, 0.2188, 0.5, 0.2188, 0.6667, 0.1875, 0.6667, 0.1875, 0.5, 0.2188, 0.6667, 0.2188, 0.8333, 0.1875, 0.8333, 0.1875, 0.6667, 0.25, 0.5, 0.25, 0.6667, 0.2188, 0.6667, 0.2188, 0.5, 0.25, 0.6667, 0.25, 0.8333, 0.2188, 0.8333, 0.2188, 0.6667, 0.2812, 0.5, 0.2812, 0.6667, 0.25, 0.6667, 0.25, 0.5, 0.2812, 0.6667, 0.2812, 0.8333, 0.25, 0.8333, 0.25, 0.6667, 0.3125, 0.5, 0.3125, 0.6667, 0.2812, 0.6667, 0.2812, 0.5, 0.3125, 0.6667, 0.3125, 0.8333, 0.2812, 0.8333, 0.2812, 0.6667, 0.3438, 0.5, 0.3438, 0.6667, 0.3125, 0.6667, 0.3125, 0.5, 0.3438, 0.6667, 0.3438, 0.8333, 0.3125, 0.8333, 0.3125, 0.6667, 0.375, 0.5, 0.375, 0.6667, 0.3438, 0.6667, 0.3438, 0.5, 0.375, 0.6667, 0.375, 0.8333, 0.3438, 0.8333, 0.3438, 0.6667, 0.4062, 0.5, 0.4062, 0.6667, 0.375, 0.6667, 0.375, 0.5, 0.4062, 0.6667, 0.4062, 0.8333, 0.375, 0.8333, 0.375, 0.6667, 0.4375, 0.5, 0.4375, 0.6667, 0.4062, 0.6667, 0.4062, 0.5, 0.4375, 0.6667, 0.4375, 0.8333, 0.4062, 0.8333, 0.4062, 0.6667, 0.4688, 0.5, 0.4688, 0.6667, 0.4375, 0.6667, 0.4375, 0.5, 0.4688, 0.6667, 0.4687, 0.8333, 0.4375, 0.8333, 0.4375, 0.6667, 0.5, 0.5, 0.5, 0.6667, 0.4688, 0.6667, 0.4688, 0.5, 0.5, 0.6667, 0.5, 0.8333, 0.4687, 0.8333, 0.4688, 0.6667, 0.5312, 0.5, 0.5312, 0.6667, 0.5, 0.6667, 0.5, 0.5, 0.5312, 0.6667, 0.5312, 0.8333, 0.5, 0.8333, 0.5, 0.6667, 0.5625, 0.5, 0.5625, 0.6667, 0.5312, 0.6667, 0.5312, 0.5, 0.5625, 0.6667, 0.5625, 0.8333, 0.5312, 0.8333, 0.5312, 0.6667, 0.5938, 0.5, 0.5938, 0.6667, 0.5625, 0.6667, 0.5625, 0.5, 0.5938, 0.6667, 0.5938, 0.8333, 0.5625, 0.8333, 0.5625, 0.6667, 0.625, 0.5, 0.625, 0.6667, 0.5938, 0.6667, 0.5938, 0.5, 0.625, 0.6667, 0.625, 0.8333, 0.5938, 0.8333, 0.5938, 0.6667, 0.6562, 0.5, 0.6562, 0.6667, 0.625, 0.6667, 0.625, 0.5, 0.6562, 0.6667, 0.6562, 0.8333, 0.625, 0.8333, 0.625, 0.6667, 0.6875, 0.5, 0.6875, 0.6667, 0.6562, 0.6667, 0.6562, 0.5, 0.6875, 0.6667, 0.6875, 0.8333, 0.6562, 0.8333, 0.6562, 0.6667, 0.7188, 0.5, 0.7188, 0.6667, 0.6875, 0.6667, 0.6875, 0.5, 0.7188, 0.6667, 0.7188, 0.8333, 0.6875, 0.8333, 0.6875, 0.6667, 0.75, 0.5, 0.75, 0.6667, 0.7188, 0.6667, 0.7188, 0.5, 0.75, 0.6667, 0.75, 0.8333, 0.7188, 0.8333, 0.7188, 0.6667, 0.7812, 0.5, 0.7812, 0.6667, 0.75, 0.6667, 0.75, 0.5, 0.7812, 0.6667, 0.7812, 0.8333, 0.75, 0.8333, 0.75, 0.6667, 0.8125, 0.5, 0.8125, 0.6667, 0.7812, 0.6667, 0.7812, 0.5, 0.8125, 0.6667, 0.8125, 0.8333, 0.7812, 0.8333, 0.7812, 0.6667, 0.8438, 0.5, 0.8438, 0.6667, 0.8125, 0.6667, 0.8125, 0.5, 0.8438, 0.6667, 0.8437, 0.8333, 0.8125, 0.8333, 0.8125, 0.6667, 0.875, 0.5, 0.875, 0.6667, 0.8438, 0.6667, 0.8438, 0.5, 0.875, 0.6667, 0.875, 0.8333, 0.8437, 0.8333, 0.8438, 0.6667, 0.9062, 0.5, 0.9062, 0.6667, 0.875, 0.6667, 0.875, 0.5, 0.9062, 0.6667, 0.9062, 0.8333, 0.875, 0.8333, 0.875, 0.6667, 0.9375, 0.5, 0.9375, 0.6667, 0.9062, 0.6667, 0.9062, 0.5, 0.9375, 0.6667, 0.9375, 0.8333, 0.9062, 0.8333, 0.9062, 0.6667, 0.9688, 0.5, 0.9688, 0.6667, 0.9375, 0.6667, 0.9375, 0.5, 0.9688, 0.6667, 0.9688, 0.8333, 0.9375, 0.8333, 0.9375, 0.6667, 1.0, 0.5, 1.0, 0.6667, 0.9688, 0.6667, 0.9688, 0.5, 1.0, 0.6667, 1.0, 0.8333, 0.9688, 0.8333, 0.9688, 0.6667])
me_cylinder_001.materials.append(mat_main)
me_cylinder_001.use_remesh_fix_poles = True
me_cylinder_001.use_remesh_preserve_attributes = False
me_cylinder_001.use_mirror_vertex_groups = False
me_cylinder_001.update()

# ---- objects
ob_camera = bpy.data.objects.new('Camera', cam_camera)
ob_cylinder = bpy.data.objects.new('Cylinder', me_cylinder)
ob_empty = bpy.data.objects.new('Empty', None)
ob_cube = bpy.data.objects.new('Cube', me_cube_001)
ob_cube_001 = bpy.data.objects.new('Cube.001', me_cube_001)
ob_cube_002 = bpy.data.objects.new('Cube.002', me_cube_001)
ob_cube_003 = bpy.data.objects.new('Cube.003', me_cube_001)
ob_cylinder_001 = bpy.data.objects.new('Cylinder.001', me_cylinder_001)
ob_lighting = bpy.data.objects.new('Lighting', None)

# ---- transforms, parenting, visibility, modifiers, constraints
ob_camera.location = (0.005586, 0.0, 10.0)
ob_camera.lock_rotations_4d = False
ob_camera.empty_display_type = 'ARROWS'
ob_camera.color = (0.0, 0.0, 0.0, 0.0)
ob_camera.display_type = 'WIRE'
ob_camera.lineart.crease_threshold = 0.0
ob_cylinder.location = (0.0, 0.0, 0.0)
ob_cylinder.lineart.crease_threshold = 0.0
_m = ob_cylinder.modifiers.new('Auto Smooth', 'NODES')
_m.node_group = ng_auto_smooth
_gi = [s.identifier for s in ng_auto_smooth.interface.items_tree if s.item_type == 'SOCKET' and s.in_out == 'INPUT']
_m[_gi[1]] = 0.5236  # Angle
ob_empty.location = (0.01702, 0.0114, 0.0)
ob_empty.scale = (-1.263, 1.263, 1.263)
ob_empty.empty_display_type = 'IMAGE'
ob_empty.empty_display_size = 5.0
ob_empty.lineart.crease_threshold = 0.0
ob_cube.location = (-0.8588, 0.0, 0.0)
ob_cube.rotation_euler = (0.7854, -0.0, 0.0)
ob_cube.lineart.crease_threshold = 0.0
ob_cube_001.location = (-0.8588, 0.0, 0.0)
ob_cube_001.rotation_euler = (2.356, -0.0, 0.0)
ob_cube_001.lineart.crease_threshold = 0.0
ob_cube_002.location = (-0.8588, 0.0, 0.0)
ob_cube_002.rotation_euler = (3.927, -0.0, 0.0)
ob_cube_002.lineart.crease_threshold = 0.0
ob_cube_003.location = (-0.8588, 0.0, 0.0)
ob_cube_003.rotation_euler = (5.498, -0.0, 0.0)
ob_cube_003.lineart.crease_threshold = 0.0
ob_cylinder_001.location = (-0.5589, 3.295e-07, 0.3034)
ob_cylinder_001.lineart.crease_threshold = 0.0
_m = ob_cylinder_001.modifiers.new('Auto Smooth', 'NODES')
_m.node_group = ng_auto_smooth
_gi = [s.identifier for s in ng_auto_smooth.interface.items_tree if s.item_type == 'SOCKET' and s.in_out == 'INPUT']
_m[_gi[1]] = 0.5236  # Angle
ob_lighting.location = (0.0, 0.0, 0.0)

# ---- collection membership
col_collection.objects.link(ob_camera)
col_collection.objects.link(ob_cylinder)
col_collection.objects.link(ob_empty)
col_collection.objects.link(ob_cube)
col_collection.objects.link(ob_cube_001)
col_collection.objects.link(ob_cube_002)
col_collection.objects.link(ob_cube_003)
col_collection.objects.link(ob_cylinder_001)
col_collection.objects.link(ob_lighting)

# ---- scene / render settings (as saved in the file)
scene.camera = ob_camera
scene.frame_start = 1; scene.frame_end = 250; scene.frame_set(1)
scene.render.engine = 'CYCLES'
scene.render.resolution_x = 128
scene.render.resolution_y = 28
scene.render.film_transparent = True
scene.cycles.samples = 128
scene.cycles.sampling_pattern = 'TABULATED_SOBOL'
scene.cycles.use_adaptive_sampling = False
scene.cycles.use_light_tree = False
scene.view_settings.view_transform = 'Filmic'
bpy.context.view_layer.update()

# ---- added for rendering (the .blend has no usable light): sun
light_auto_sun = bpy.data.lights.new('AutoSun', 'SUN')
light_auto_sun.energy = 3.0
light_auto_sun.angle = 0.0523599
ob_auto_sun = bpy.data.objects.new('AutoSun', light_auto_sun)
scene.collection.objects.link(ob_auto_sun)
ob_auto_sun.rotation_euler = (0.872665, 0.174533, 0.523599)
bpy.context.view_layer.update()
